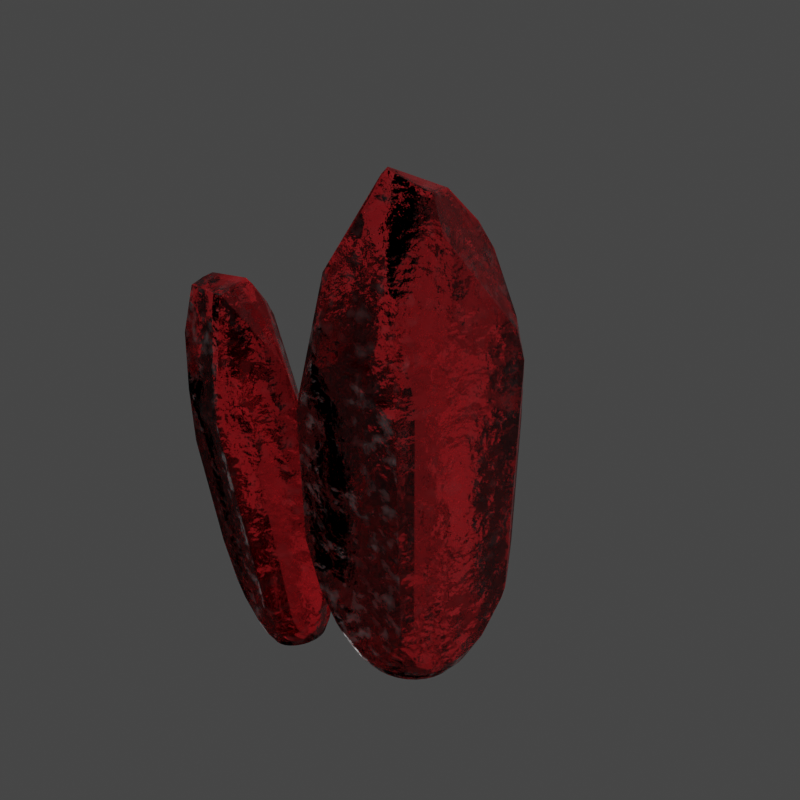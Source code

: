 # Source: Red_Crystal.blend  (saved by Blender 3.2.14; exported with 4.5.12 LTS)
import bpy
from mathutils import Matrix  # noqa: F401  (used for matrix-valued properties, if any)

bpy.ops.wm.read_factory_settings(use_empty=True)
scene = bpy.context.scene
scene.name = 'Scene'

# ---- collections
col_collection = bpy.data.collections.new('Collection'); scene.collection.children.link(col_collection)

# ---- materials (node trees are filled in below, after node groups)
mat_material = bpy.data.materials.new('Material')
mat_material.alpha_threshold = 0.0
mat_material.line_color = (0.0, 0.0, 0.0, 1.0)

# ---- material node trees
mat_material.use_nodes = True; mat_material.node_tree.nodes.clear()
_N = mat_material.node_tree.nodes; _L = mat_material.node_tree.links
n0 = _N.new('ShaderNodeBump'); n0.name = 'Bump'; n0.location = (-637, -370)
n0.inputs[0].default_value = 0.2
n0.inputs[1].default_value = 1.0
n0.inputs[2].default_value = 1.0
n1 = _N.new('ShaderNodeTexNoise'); n1.name = 'Noise Texture'; n1.location = (-912, -355)
n1.inputs[2].default_value = 1.7
n1.inputs[3].default_value = 15.0
n2 = _N.new('ShaderNodeTexCoord'); n2.name = 'Texture Coordinate'; n2.location = (-1159, -587)
n3 = _N.new('ShaderNodeTexNoise'); n3.name = 'Noise Texture.001'; n3.location = (-904, -599)
n3.inputs[2].default_value = 7.0
n3.inputs[3].default_value = 15.0
n4 = _N.new('ShaderNodeBump'); n4.name = 'Bump.001'; n4.location = (-377, -353)
n4.inputs[0].default_value = 0.06
n4.inputs[1].default_value = 1.0
n4.inputs[2].default_value = 1.0
n5 = _N.new('ShaderNodeValToRGB'); n5.name = 'ColorRamp'; n5.location = (-651, -596)
while len(n5.color_ramp.elements) > 1: n5.color_ramp.elements.remove(n5.color_ramp.elements[-1])
n5.color_ramp.elements[0].position = 0.3727; n5.color_ramp.elements[0].color = (0.0, 0.0, 0.0, 1.0)
_e = n5.color_ramp.elements.new(0.469); _e.color = (1.0, 1.0, 1.0, 1.0)
n6 = _N.new('ShaderNodeValToRGB'); n6.name = 'ColorRamp.001'; n6.location = (-367, -55)
while len(n6.color_ramp.elements) > 1: n6.color_ramp.elements.remove(n6.color_ramp.elements[-1])
n6.color_ramp.elements[0].position = 0.3652; n6.color_ramp.elements[0].color = (0.002933, 0.002933, 0.002933, 1.0)
_e = n6.color_ramp.elements.new(1.0); _e.color = (1.0, 1.0, 1.0, 1.0)
n7 = _N.new('ShaderNodeOutputMaterial'); n7.name = 'Material Output'; n7.location = (588, 12)
n8 = _N.new('ShaderNodeBsdfPrincipled'); n8.name = 'Principled BSDF'; n8.location = (93, 300)
n8.distribution = 'GGX'
n8.subsurface_method = 'RANDOM_WALK_SKIN'
n8.inputs[0].default_value = (1.0, 0.03863, 0.05065, 1.0)
n8.inputs[3].default_value = 1.45
n8.inputs[18].default_value = 0.7682
n8.inputs[27].default_value = (0.0, 0.0, 0.0, 1.0)
n9 = _N.new('ShaderNodeTexVoronoi'); n9.name = 'Voronoi Texture'; n9.location = (-127, -300)
n9.inputs[2].default_value = 3.0
n9.inputs[8].default_value = 0.0
_L.new(n8.outputs[0], n7.inputs[0])
_L.new(n1.outputs[1], n0.inputs[3])
_L.new(n0.outputs[0], n4.inputs[4])
_L.new(n3.outputs[0], n5.inputs[0])
_L.new(n5.outputs[0], n4.inputs[3])
_L.new(n2.outputs[3], n3.inputs[0])
_L.new(n2.outputs[3], n1.inputs[0])
_L.new(n9.outputs[1], n8.inputs[5])
_L.new(n6.outputs[0], n8.inputs[2])
_L.new(n3.outputs[0], n6.inputs[0])
_L.new(n4.outputs[0], n9.inputs[0])
n7.is_active_output = True

# ---- world
world_world = bpy.data.worlds.new('World'); scene.world = world_world
world_world.use_nodes = True; world_world.node_tree.nodes.clear()
_N = world_world.node_tree.nodes; _L = world_world.node_tree.links
n0 = _N.new('ShaderNodeOutputWorld'); n0.name = 'World Output'; n0.location = (300, 300)
n1 = _N.new('ShaderNodeBackground'); n1.name = 'Background'; n1.location = (10, 300)
n1.inputs[0].default_value = (0.05088, 0.05088, 0.05088, 1.0)
_L.new(n1.outputs[0], n0.inputs[0])
n0.is_active_output = True
world_world.color = (0.05088, 0.05088, 0.05088)
world_world.use_sun_shadow = False
world_world.sun_shadow_jitter_overblur = 0.0

# ---- meshes
me_sphere_001 = bpy.data.meshes.new('Sphere.001')
me_sphere_001.from_pydata([(0.01614, 0.01041, -0.4757), (0.01614, 0.1838, -0.6058), (0.1407, 0.1838, -0.5945), (0.1132, 0.01049, -0.467), (0.2606, 0.1838, -0.5611), (0.2065, 0.01073, -0.4412), (0.2564, 0.5115, -0.7288), (0.3359, 0.5745, -0.7282), (0.3272, 0.5115, -0.709), (0.4678, 0.5115, -0.64), (0.371, 0.1838, -0.5068), (0.2927, 0.01112, -0.3991), (0.5909, 0.5115, -0.547), (0.4678, 0.1838, -0.4338), (0.3684, 0.01165, -0.3425), (0.7387, 1.332, -0.721), (0.7842, 2.694, -0.7082), (0.9427, 3.449, -0.457), (0.9505, 3.45, -0.4428), (0.9224, 1.03, -0.3689), (0.8385, 1.053, -0.5238), (0.7514, 1.271, -0.6946), (0.692, 0.9109, -0.64), (0.8109, 0.9109, -0.5068), (0.692, 0.5115, -0.4338), (0.5472, 0.1838, -0.3448), (0.4308, 0.0123, -0.2734), (0.6062, 0.1838, -0.2433), (0.4775, 0.01303, -0.1943), (0.8992, 0.9109, -0.3549), (0.7672, 0.5115, -0.3046), (0.8134, 0.5115, -0.1644), (0.6426, 0.1838, -0.1332), (0.5066, 0.01384, -0.1083), (0.6548, 0.1838, -0.01866), (0.5168, 0.01467, -0.01866), (0.6426, 0.1838, 0.09587), (0.5079, 0.01551, 0.07125), (0.6062, 0.1838, 0.206), (0.48, 0.01633, 0.1579), (0.5472, 0.1838, 0.3075), (0.4341, 0.01707, 0.238), (0.4678, 0.1838, 0.3965), (0.372, 0.01773, 0.3084), (0.5596, 0.5115, 0.5333), (0.5088, 0.7181, 0.6592), (0.4678, 0.5115, 0.6026), (0.371, 0.1838, 0.4695), (0.2959, 0.01827, 0.3663), (0.3272, 0.5115, 0.6717), (0.2606, 0.1838, 0.5237), (0.209, 0.01867, 0.4093), (0.1407, 0.1838, 0.5571), (0.1145, 0.01892, 0.4359), (0.01614, 0.1838, 0.5684), (0.01614, 0.01901, 0.4448), (-0.1085, 0.1838, 0.5571), (-0.08222, 0.01892, 0.4359), (-0.2283, 0.1838, 0.5237), (-0.1767, 0.01867, 0.4093), (-0.3387, 0.1838, 0.4695), (-0.2637, 0.01827, 0.3663), (-0.2949, 0.5115, 0.6717), (-0.4355, 0.5115, 0.6026), (-0.5587, 0.5115, 0.5097), (-0.4355, 0.1838, 0.3965), (-0.3397, 0.01773, 0.3084), (-0.6598, 0.5115, 0.3965), (-0.5149, 0.1838, 0.3075), (-0.4018, 0.01707, 0.238), (-0.5739, 0.1838, 0.206), (-0.4477, 0.01633, 0.1579), (-0.6103, 0.1838, 0.09587), (-0.4756, 0.01551, 0.07125), (-0.6225, 0.1838, -0.01866), (-0.4846, 0.01467, -0.01866), (-0.6103, 0.1838, -0.1332), (-0.4743, 0.01384, -0.1083), (-0.5739, 0.1838, -0.2433), (-0.4452, 0.01303, -0.1943), (-0.6908, 0.5115, -0.3805), (-0.6919, 0.6194, -0.4535), (-0.6598, 0.5115, -0.4338), (-0.5149, 0.1838, -0.3448), (-0.3986, 0.0123, -0.2734), (-0.5587, 0.5115, -0.547), (-0.4355, 0.1838, -0.4338), (-0.3362, 0.01165, -0.3425), (-0.6949, 0.9109, -0.6006), (-0.6972, 1.138, -0.6744), (-0.6598, 0.9109, -0.64), (-0.4355, 0.5115, -0.64), (-0.3387, 0.1838, -0.5068), (-0.2604, 0.01112, -0.3991), (-0.2283, 0.1838, -0.5611), (-0.1742, 0.01073, -0.4412), (-0.2949, 0.5115, -0.709), (-0.1085, 0.1838, -0.5945), (-0.08088, 0.01049, -0.467), (0.312, 4.955, -0.1272), (-0.1429, 5.102, 0.1066), (-0.1171, 5.1, 0.1426), (-0.08836, 5.096, 0.1704), (0.3441, 4.98, 0.1395), (0.3576, 4.973, 0.1154), (-0.1391, 5.078, 0.1628), (0.4191, 4.882, 0.1638), (-0.1404, 5.06, 0.1933), (-0.5191, 4.203, 0.5392), (-0.7166, 3.016, 0.7013), (-0.7148, 2.84, 0.7425), (-0.3817, 3.554, 0.7588), (-0.5476, 4.024, -0.6465), (-0.5763, 3.853, -0.6973), (-0.7166, 3.016, -0.7052), (-0.3178, 4.907, -0.03144), (0.8503, 3.84, -0.439), (0.8447, 3.853, -0.4402), (0.8526, 3.84, -0.435), (0.5456, 4.378, -0.4981), (0.4393, 4.385, -0.5747), (0.439, 4.629, -0.401), (-0.2303, 0.5115, 0.6897), (-0.3037, 0.5756, 0.6912), (0.575, 0.4692, 0.4951), (0.6301, 0.3713, 0.3584), (0.6801, 0.3343, 0.2341), (0.7294, 0.3503, 0.1117), (0.8191, 0.5115, -0.1115), (0.7818, 0.4227, -0.01866), (0.9071, 0.9109, -0.3309), (0.8425, 0.5944, -0.1698), (0.9181, 3.751, -0.3625), (-0.6898, 0.4197, -0.2875), (-0.6889, 0.3346, -0.1476), (-0.6887, 0.3081, -0.01866), (-0.6889, 0.3346, 0.1103), (-0.6908, 0.5115, 0.3432), (-0.6898, 0.4197, 0.2501), (-0.6598, 0.9109, 0.6026), (-0.6949, 0.9109, 0.5633), (-0.6919, 0.6194, 0.4162), (-0.5323, 0.9109, 0.6988), (-0.7005, 1.452, 0.7111), (-0.6972, 1.138, 0.6371), (-0.1369, 0.4579, 0.6885), (0.01614, 0.4281, 0.6878), (0.2626, 0.5115, 0.6897), (0.1692, 0.4579, 0.6885), (0.336, 0.5756, 0.6912), (0.4939, 0.7981, 0.6962), (-0.2241, 0.5115, -0.7288), (-0.1376, 0.4649, -0.7292), (-0.3036, 0.5745, -0.7282), (-0.5071, 3.979, -0.6961), (-0.699, 1.313, -0.7212), (-0.547, 0.9109, -0.725), (-0.4979, 0.8253, -0.7258), (0.5302, 0.8253, -0.7258), (0.5793, 0.9109, -0.725), (0.1699, 0.4649, -0.7292), (0.01614, 0.437, -0.7295), (0.4706, 3.187, 0.7504), (0.5399, 4.672, 0.2177), (0.3455, 4.197, -0.6939), (-0.4905, -0.01157, -1.328), (-0.4109, 0.1134, -1.398), (-0.3624, 0.1212, -1.317), (-0.4526, -0.005437, -1.265), (-0.3295, 0.1297, -1.23), (-0.4268, 0.001338, -1.197), (-0.2288, 0.369, -1.33), (-0.1937, 0.4212, -1.286), (-0.2093, 0.374, -1.278), (-0.189, 0.3852, -1.162), (-0.3135, 0.1385, -1.138), (-0.4142, 0.008496, -1.126), (-0.1909, 0.3964, -1.046), (-0.315, 0.1473, -1.047), (-0.4151, 0.01577, -1.055), (-0.01875, 1.016, -1.093), (-0.006319, 2.044, -1.159), (-0.08939, 2.632, -1.006), (-0.09461, 2.635, -0.9947), (-0.1523, 0.8137, -0.8032), (-0.09496, 0.8199, -0.9246), (-0.02928, 0.9715, -1.069), (-0.08912, 0.6991, -1.055), (-0.1176, 0.7118, -0.9235), (-0.2152, 0.4072, -0.9345), (-0.3341, 0.1557, -0.9594), (-0.4296, 0.02288, -0.9861), (-0.3699, 0.1636, -0.8785), (-0.4571, 0.02956, -0.9227), (-0.1712, 0.7235, -0.8024), (-0.2607, 0.4172, -0.8315), (-0.3259, 0.4259, -0.7412), (-0.421, 0.1704, -0.8076), (-0.4968, 0.03555, -0.867), (-0.4856, 0.176, -0.7493), (-0.547, 0.04063, -0.821), (-0.5611, 0.1802, -0.706), (-0.606, 0.04458, -0.7867), (-0.6446, 0.1828, -0.6794), (-0.6714, 0.04726, -0.7653), (-0.733, 0.1837, -0.6703), (-0.7408, 0.04855, -0.7578), (-0.8227, 0.1828, -0.6792), (-0.8115, 0.0484, -0.7645), (-0.8655, 0.4408, -0.5865), (-0.9651, 0.5988, -0.5767), (-0.9488, 0.4384, -0.6117), (-0.9105, 0.1802, -0.7058), (-0.8808, 0.04682, -0.7851), (-1.054, 0.4331, -0.6666), (-0.9928, 0.1761, -0.7489), (-0.9458, 0.04386, -0.819), (-1.067, 0.1705, -0.8071), (-1.004, 0.03962, -0.8648), (-1.129, 0.1636, -0.8779), (-1.053, 0.03429, -0.9207), (-1.178, 0.1558, -0.9587), (-1.092, 0.02806, -0.9845), (-1.21, 0.1473, -1.046), (-1.118, 0.02119, -1.054), (-1.226, 0.1385, -1.138), (-1.13, 0.01393, -1.126), (-1.331, 0.3965, -1.045), (-1.351, 0.3853, -1.161), (-1.349, 0.3741, -1.278), (-1.225, 0.1297, -1.229), (-1.128, 0.006582, -1.198), (-1.325, 0.3633, -1.389), (-1.206, 0.1212, -1.317), (-1.113, -0.000575, -1.267), (-1.17, 0.1134, -1.398), (-1.084, -0.007262, -1.33), (-1.119, 0.1066, -1.469), (-1.044, -0.01322, -1.385), (-1.054, 0.101, -1.527), (-0.9929, -0.01823, -1.431), (-0.9788, 0.09678, -1.57), (-0.9335, -0.02209, -1.464), (-0.8953, 0.0942, -1.597), (-0.8679, -0.02467, -1.484), (-0.8634, 0.3282, -1.753), (-0.8192, 0.4063, -1.793), (-0.817, 0.3278, -1.757), (-0.8069, 0.09333, -1.606), (-0.7988, -0.02586, -1.491), (-0.7028, 0.3289, -1.746), (-0.7172, 0.09419, -1.597), (-0.7288, -0.02564, -1.484), (-0.7306, 0.6193, -1.882), (-0.6866, 0.7871, -1.932), (-0.6909, 0.6197, -1.878), (-0.5911, 0.3321, -1.712), (-0.6294, 0.09676, -1.57), (-0.6604, -0.02401, -1.462), (-0.5471, 0.1009, -1.527), (-0.5964, -0.02104, -1.429), (-0.4863, 0.3375, -1.657), (-0.4733, 0.1065, -1.469), (-0.539, -0.01684, -1.383), (-0.5719, 3.744, -1.353), (-0.9173, 3.482, -1.503), (-0.9279, 3.483, -1.471), (-0.9321, 3.483, -1.441), (-0.7206, 3.776, -1.217), (-0.6999, 3.77, -1.219), (-0.95, 3.466, -1.474), (-0.7021, 3.707, -1.153), (-0.9693, 3.454, -1.459), (-1.349, 3.157, -1.509), (-1.536, 2.259, -1.471), (-1.561, 2.128, -1.439), (-1.422, 2.686, -1.281), (-0.637, 2.97, -2.039), (-0.6187, 2.837, -2.066), (-0.6764, 2.187, -2.214), (-0.9108, 3.318, -1.656), (-0.1415, 2.922, -1.082), (-0.1433, 2.931, -1.087), (-0.1429, 2.923, -1.079), (-0.2411, 3.307, -1.333), (-0.2415, 3.303, -1.432), (-0.3479, 3.494, -1.373), (-1.313, 0.4011, -0.998), (-1.346, 0.4451, -1.047), (-0.8353, 0.4082, -0.591), (-0.7272, 0.332, -0.6109), (-0.6289, 0.3017, -0.6328), (-0.5322, 0.3114, -0.6583), (-0.3557, 0.4285, -0.7143), (-0.4291, 0.3634, -0.6894), (-0.1823, 0.725, -0.787), (-0.3097, 0.4897, -0.7319), (-0.1581, 2.863, -1.001), (-0.9199, 0.2632, -1.704), (-1.005, 0.2051, -1.635), (-1.084, 0.1907, -1.576), (-1.163, 0.2162, -1.521), (-1.306, 0.3592, -1.432), (-1.249, 0.2862, -1.466), (-1.451, 0.6728, -1.327), (-1.442, 0.6691, -1.366), (-1.351, 0.4435, -1.408), (-1.453, 0.6844, -1.207), (-1.535, 1.083, -1.343), (-1.489, 0.8433, -1.351), (-1.271, 0.3661, -0.9378), (-1.202, 0.3527, -0.8428), (-1.093, 0.4301, -0.698), (-1.134, 0.3841, -0.7515), (-1.062, 0.4827, -0.6573), (-0.9944, 0.6597, -0.5752), (-0.4427, 0.3408, -1.623), (-0.4039, 0.3107, -1.567), (-0.4784, 0.3836, -1.675), (-0.5886, 2.936, -2.033), (-0.6587, 0.922, -1.91), (-0.5887, 0.6227, -1.847), (-0.5664, 0.5611, -1.811), (-0.1087, 0.6215, -1.185), (-0.0873, 0.6888, -1.161), (-0.267, 0.3288, -1.38), (-0.3353, 0.2987, -1.471), (-1.038, 2.459, -0.739), (-0.6813, 3.558, -1.041), (-0.2104, 3.151, -1.529), (-0.9718, 0.04224, 0.2632), (-0.978, 0.1892, 0.1951), (-0.9114, 0.2079, 0.2222), (-0.9199, 0.05688, 0.2843), (-0.8509, 0.2248, 0.2609), (-0.8728, 0.07025, 0.3144), (-0.8772, 0.4983, 0.1751), (-0.8434, 0.5617, 0.1905), (-0.8414, 0.5083, 0.198), (-0.7751, 0.5266, 0.2602), (-0.7988, 0.2393, 0.3098), (-0.8321, 0.08185, 0.3524), (-0.7221, 0.5412, 0.3329), (-0.7571, 0.2507, 0.3669), (-0.7995, 0.09124, 0.3968), (-0.7397, 1.239, 0.2824), (-0.9259, 2.35, 0.3344), (-0.9941, 2.974, 0.5224), (-0.9923, 2.976, 0.5317), (-0.6477, 1.004, 0.5023), (-0.673, 1.018, 0.4021), (-0.7275, 1.19, 0.2977), (-0.7133, 0.8854, 0.3086), (-0.669, 0.8973, 0.4031), (-0.6844, 0.5513, 0.4133), (-0.7275, 0.2586, 0.43), (-0.7762, 0.09805, 0.446), (-0.711, 0.2628, 0.4968), (-0.7631, 0.102, 0.4981), (-0.6443, 0.9036, 0.503), (-0.6634, 0.5566, 0.4983), (-0.66, 0.557, 0.5846), (-0.7084, 0.2631, 0.5646), (-0.7608, 0.103, 0.5512), (-0.7196, 0.2594, 0.6309), (-0.7694, 0.1009, 0.6033), (-0.7443, 0.252, 0.6931), (-0.7885, 0.09584, 0.6522), (-0.7815, 0.241, 0.7488), (-0.8176, 0.08797, 0.6962), (-0.8298, 0.2269, 0.7958), (-0.8554, 0.07759, 0.7335), (-0.8874, 0.2103, 0.8325), (-0.9007, 0.0651, 0.7626), (-0.9088, 0.4838, 0.9335), (-0.9881, 0.6375, 1.001), (-0.9701, 0.4663, 0.957), (-0.952, 0.1918, 0.8573), (-0.9515, 0.05098, 0.7823), (-1.058, 0.4412, 0.9723), (-1.021, 0.1721, 0.8693), (-1.006, 0.03578, 0.792), (-1.092, 0.152, 0.868), (-1.062, 0.02008, 0.7911), (-1.162, 0.1322, 0.8535), (-1.118, 0.004509, 0.7797), (-1.229, 0.1135, 0.8264), (-1.17, -0.01033, 0.7583), (-1.289, 0.09657, 0.7877), (-1.218, -0.02385, 0.7276), (-1.341, 0.08214, 0.7388), (-1.259, -0.03552, 0.6889), (-1.466, 0.3267, 0.8063), (-1.383, 0.07073, 0.6817), (-1.291, -0.0449, 0.6438), (-1.314, -0.05162, 0.5939), (-1.327, -0.05543, 0.5413), (-1.432, 0.05831, 0.4839), (-1.328, -0.05619, 0.488), (-1.421, 0.06198, 0.4177), (-1.319, -0.05389, 0.4361), (-1.396, 0.06944, 0.3555), (-1.299, -0.04862, 0.3875), (-1.359, 0.0804, 0.2998), (-1.27, -0.0406, 0.3441), (-1.452, 0.335, 0.2123), (-1.457, 0.4259, 0.1741), (-1.426, 0.3423, 0.1876), (-1.31, 0.09446, 0.2527), (-1.231, -0.03015, 0.3075), (-1.253, 0.1111, 0.2161), (-1.186, -0.01767, 0.2792), (-1.188, 0.1296, 0.1913), (-1.136, -0.003646, 0.26), (-1.082, 0.0114, 0.2509), (-1.026, 0.02689, 0.2519), (-2.069, 3.312, 0.8576), (-2.02, 2.311, 0.8831), (-1.999, 2.166, 0.9017), (-1.928, 2.796, 0.9859), (-1.871, 3.22, 0.183), (-1.852, 3.079, 0.1451), (-1.8, 2.379, 0.09436), (-1.108, 3.277, 0.5277), (-1.113, 3.286, 0.5265), (-1.107, 3.277, 0.5303), (-1.348, 3.669, 0.4584), (-1.396, 3.662, 0.3979), (-1.461, 3.852, 0.5019), (-0.8878, 0.4537, 0.9135), (-0.8211, 0.3895, 0.8434), (-0.7685, 0.3732, 0.781), (-0.7247, 0.3997, 0.721), (-0.6652, 0.5553, 0.6152), (-0.6866, 0.4729, 0.6586), (-0.6438, 0.9036, 0.5178), (-0.6559, 0.6289, 0.5887), (-1.069, 3.211, 0.5795), (-1.452, 0.2561, 0.2622), (-1.46, 0.1804, 0.3384), (-1.476, 0.1527, 0.41), (-1.595, 0.6311, 0.8549), (-1.773, 1.044, 0.8485), (-1.218, 0.3247, 0.9271), (-1.096, 0.4303, 0.9716), (-1.139, 0.3724, 0.9539), (-1.066, 0.4936, 0.9864), (-1.014, 0.6983, 1.022), (-1.834, 3.192, 0.1607), (-0.7756, 0.7951, 0.2311), (-0.7619, 0.8721, 0.2421), (-1.403, 2.63, 1.113), (-1.4, 3.501, 0.3103), (-1.964, 3.857, 0.5425), (-1.49, 3.843, 0.8546), (-1.506, 3.837, 0.8738), (-1.993, 3.832, 0.637), (-1.504, 3.913, 0.5395), (-1.986, 3.798, 0.7899), (-1.272, 0.2289, 0.8681), (-1.237, 0.3248, 0.9221), (-1.355, 0.2455, 0.8361), (-1.435, 0.3351, 0.8349), (-1.479, 0.477, 0.871), (-1.132, 0.1455, 0.1816), (-0.9171, 0.4476, 0.1593), (-1.474, 0.5954, 0.1218), (-1.332, 0.3108, 0.1567), (-1.038, 0.1723, 0.1827), (-1.047, 0.1644, 0.1831), (-0.9837, 0.2511, 0.1768), (-1.368, 0.3593, 0.1503), (-1.118, 0.1432, 0.1824), (-1.575, 1.246, 0.05115), (-0.9174, 0.4459, 0.1595), (-1.205, 0.1804, 0.1751), (-1.404, 0.05208, 0.6162), (-1.439, 0.07009, 0.4838), (-1.405, 0.06473, 0.6341), (-1.412, 0.03885, 0.55), (-1.431, 0.05836, 0.4964), (-1.734, 0.8845, 0.8171), (-1.616, 0.6255, 0.827), (-1.491, 0.3199, 0.7723), (-1.436, 0.1648, 0.7019), (-1.488, 0.1599, 0.4446)], [], [(0, 1, 2, 3), (3, 2, 4, 5), (6, 7, 8), (4, 8, 9, 10), (5, 4, 10, 11), (10, 9, 12, 13), (11, 10, 13, 14), (15, 16, 17, 18, 19, 20, 21), (12, 22, 23, 24), (13, 12, 24, 25), (14, 13, 25, 26), (26, 25, 27, 28), (24, 23, 29, 30), (25, 24, 30, 27), (27, 30, 31, 32), (28, 27, 32, 33), (33, 32, 34, 35), (35, 34, 36, 37), (37, 36, 38, 39), (39, 38, 40, 41), (41, 40, 42, 43), (44, 45, 46), (43, 42, 47, 48), (47, 46, 49, 50), (48, 47, 50, 51), (51, 50, 52, 53), (53, 52, 54, 55), (55, 54, 56, 57), (57, 56, 58, 59), (59, 58, 60, 61), (58, 62, 63, 60), (60, 63, 64, 65), (61, 60, 65, 66), (65, 64, 67, 68), (66, 65, 68, 69), (69, 68, 70, 71), (71, 70, 72, 73), (73, 72, 74, 75), (75, 74, 76, 77), (77, 76, 78, 79), (80, 81, 82), (79, 78, 83, 84), (83, 82, 85, 86), (84, 83, 86, 87), (88, 89, 90), (86, 85, 91, 92), (87, 86, 92, 93), (93, 92, 94, 95), (92, 91, 96, 94), (95, 94, 97, 98), (98, 97, 1, 0), (99, 100, 101, 102, 103, 104), (105, 101, 100), (106, 104, 103), (102, 101, 105, 107), (108, 109, 110, 111), (112, 113, 114, 109, 108, 115), (116, 117, 118), (119, 120, 121), (122, 123, 62), (42, 124, 44, 46, 47), (40, 125, 124, 42), (38, 126, 125, 40), (36, 127, 126, 38), (32, 31, 128, 129, 34), (34, 129, 127, 36), (30, 29, 130, 131, 31), (31, 131, 128), (17, 116, 118, 132, 18), (29, 19, 130), (82, 81, 88, 90, 85), (78, 133, 80, 82, 83), (76, 134, 133, 78), (74, 135, 134, 76), (72, 136, 135, 74), (68, 67, 137, 138, 70), (70, 138, 136, 72), (64, 139, 140, 141, 67), (67, 141, 137), (142, 143, 144, 139), (139, 144, 140), (63, 142, 139, 64), (62, 123, 142, 63), (56, 145, 122, 62, 58), (54, 146, 145, 56), (50, 49, 147, 148, 52), (52, 148, 146, 54), (49, 149, 147), (46, 45, 150, 149, 49), (94, 96, 151, 152, 97), (96, 153, 151), (113, 112, 154), (90, 89, 155, 156), (85, 90, 156, 157, 91), (91, 157, 153, 96), (9, 158, 159, 22, 12), (8, 7, 158, 9), (2, 160, 6, 8, 4), (1, 161, 160, 2), (97, 152, 161, 1), (122, 145, 146, 148, 147, 149, 150, 162, 111, 110, 143, 142, 123), (109, 114, 155, 89, 88, 81, 80, 133, 134, 135, 136, 138, 137, 141, 140, 144, 143, 110), (115, 108, 107, 105, 100), (121, 99, 104, 106, 163, 132, 118, 117, 119), (119, 117, 116, 17, 16, 164, 120), (127, 129, 128, 131, 130, 19, 18, 132, 163, 162, 150, 45, 44, 124, 125, 126), (23, 20, 19, 29), (159, 15, 21, 22), (22, 21, 20, 23), (55, 57, 59, 61, 66, 69, 71, 73, 75, 77, 79, 84, 87, 93, 95, 98, 0, 3, 5, 11, 14, 26, 28, 33, 35, 37, 39, 41, 43, 48, 51, 53), (111, 162, 163, 106, 103, 102, 107, 108), (164, 16, 15, 159, 158, 7, 6, 160, 161, 152, 151, 153, 157, 156, 155, 114, 113, 154), (164, 154, 112, 115, 100, 99, 121, 120), (165, 166, 167, 168), (168, 167, 169, 170), (171, 172, 173), (169, 173, 174, 175), (170, 169, 175, 176), (175, 174, 177, 178), (176, 175, 178, 179), (180, 181, 182, 183, 184, 185, 186), (177, 187, 188, 189), (178, 177, 189, 190), (179, 178, 190, 191), (191, 190, 192, 193), (189, 188, 194, 195), (190, 189, 195, 192), (192, 195, 196, 197), (193, 192, 197, 198), (198, 197, 199, 200), (200, 199, 201, 202), (202, 201, 203, 204), (204, 203, 205, 206), (206, 205, 207, 208), (209, 210, 211), (208, 207, 212, 213), (212, 211, 214, 215), (213, 212, 215, 216), (216, 215, 217, 218), (218, 217, 219, 220), (220, 219, 221, 222), (222, 221, 223, 224), (224, 223, 225, 226), (223, 227, 228, 225), (225, 228, 229, 230), (226, 225, 230, 231), (230, 229, 232, 233), (231, 230, 233, 234), (234, 233, 235, 236), (236, 235, 237, 238), (238, 237, 239, 240), (240, 239, 241, 242), (242, 241, 243, 244), (245, 246, 247), (244, 243, 248, 249), (248, 247, 250, 251), (249, 248, 251, 252), (253, 254, 255), (251, 250, 256, 257), (252, 251, 257, 258), (258, 257, 259, 260), (257, 256, 261, 259), (260, 259, 262, 263), (263, 262, 166, 165), (264, 265, 266, 267, 268, 269), (270, 266, 265), (271, 269, 268), (267, 266, 270, 272), (273, 274, 275, 276), (277, 278, 279, 274, 273, 280), (281, 282, 283), (284, 285, 286), (287, 288, 227), (207, 289, 209, 211, 212), (205, 290, 289, 207), (203, 291, 290, 205), (201, 292, 291, 203), (197, 196, 293, 294, 199), (199, 294, 292, 201), (195, 194, 295, 296, 196), (196, 296, 293), (182, 281, 283, 297, 183), (194, 184, 295), (247, 246, 253, 255, 250), (243, 298, 245, 247, 248), (241, 299, 298, 243), (239, 300, 299, 241), (237, 301, 300, 239), (233, 232, 302, 303, 235), (235, 303, 301, 237), (229, 304, 305, 306, 232), (232, 306, 302), (307, 308, 309, 304), (304, 309, 305), (228, 307, 304, 229), (227, 288, 307, 228), (221, 310, 287, 227, 223), (219, 311, 310, 221), (215, 214, 312, 313, 217), (217, 313, 311, 219), (214, 314, 312), (211, 210, 315, 314, 214), (259, 261, 316, 317, 262), (261, 318, 316), (278, 277, 319), (255, 254, 320, 321), (250, 255, 321, 322, 256), (256, 322, 318, 261), (174, 323, 324, 187, 177), (173, 172, 323, 174), (167, 325, 171, 173, 169), (166, 326, 325, 167), (262, 317, 326, 166), (287, 310, 311, 313, 312, 314, 315, 327, 276, 275, 308, 307, 288), (274, 279, 320, 254, 253, 246, 245, 298, 299, 300, 301, 303, 302, 306, 305, 309, 308, 275), (280, 273, 272, 270, 265), (286, 264, 269, 271, 328, 297, 283, 282, 284), (284, 282, 281, 182, 181, 329, 285), (292, 294, 293, 296, 295, 184, 183, 297, 328, 327, 315, 210, 209, 289, 290, 291), (188, 185, 184, 194), (324, 180, 186, 187), (187, 186, 185, 188), (220, 222, 224, 226, 231, 234, 236, 238, 240, 242, 244, 249, 252, 258, 260, 263, 165, 168, 170, 176, 179, 191, 193, 198, 200, 202, 204, 206, 208, 213, 216, 218), (276, 327, 328, 271, 268, 267, 272, 273), (329, 181, 180, 324, 323, 172, 171, 325, 326, 317, 316, 318, 322, 321, 320, 279, 278, 319), (329, 319, 277, 280, 265, 264, 286, 285), (330, 331, 332, 333), (333, 332, 334, 335), (336, 337, 338), (334, 338, 339, 340), (335, 334, 340, 341), (340, 339, 342, 343), (341, 340, 343, 344), (345, 346, 347, 348, 349, 350, 351), (342, 352, 353, 354), (343, 342, 354, 355), (344, 343, 355, 356), (356, 355, 357, 358), (354, 353, 359, 360), (355, 354, 360, 357), (357, 360, 361, 362), (358, 357, 362, 363), (363, 362, 364, 365), (365, 364, 366, 367), (367, 366, 368, 369), (369, 368, 370, 371), (371, 370, 372, 373), (374, 375, 376), (373, 372, 377, 378), (377, 376, 379, 380), (378, 377, 380, 381), (381, 380, 382, 383), (383, 382, 384, 385), (385, 384, 386, 387), (387, 386, 388, 389), (389, 388, 390, 391), (391, 390, 393, 394), (398, 397, 399, 400), (400, 399, 401, 402), (402, 401, 403, 404), (405, 406, 407), (404, 403, 408, 409), (464, 475, 467, 471, 466, 473, 465, 474, 470, 468, 469, 472), (409, 408, 410, 411), (411, 410, 412, 413), (455, 454, 457, 453, 456, 458), (416, 417, 418, 419), (423, 424, 425), (426, 427, 428), (372, 429, 374, 376, 377), (370, 430, 429, 372), (368, 431, 430, 370), (366, 432, 431, 368), (362, 361, 433, 434, 364), (364, 434, 432, 366), (360, 359, 435, 436, 361), (361, 436, 433), (347, 423, 425, 437, 348), (359, 349, 435), (403, 438, 405, 407, 408), (401, 439, 438, 403), (399, 440, 439, 401), (480, 477, 397), (462, 463, 441, 392), (380, 379, 444, 445, 382), (382, 445, 443, 384), (379, 446, 444), (376, 375, 447, 446, 379), (421, 420, 448), (339, 449, 450, 352, 342), (338, 337, 449, 339), (468, 470, 331), (463, 460, 443, 445, 444, 446, 447, 451, 419, 418, 442, 441), (456, 416, 458), (426, 424, 423, 347, 346, 452, 427), (353, 350, 349, 359), (450, 345, 351, 352), (352, 351, 350, 353), (385, 387, 389, 391, 394, 395, 396, 398, 400, 402, 404, 409, 411, 413, 414, 415, 330, 333, 335, 341, 344, 356, 358, 363, 365, 367, 369, 371, 373, 378, 381, 383), (419, 451, 455, 458, 416), (428, 457, 454, 437, 425, 424, 426), (432, 434, 433, 436, 435, 349, 348, 437, 454, 455, 451, 447, 375, 374, 429, 430, 431), (420, 421, 422, 417, 416, 456, 453), (452, 448, 420, 453, 457, 428, 427), (463, 462, 461, 459, 460), (388, 461, 462, 392, 390), (386, 459, 461, 388), (384, 443, 460, 459, 386), (331, 470, 474, 332), (414, 472, 469, 415), (415, 469, 468, 331, 330), (408, 407, 471, 467, 410), (410, 467, 475, 412), (407, 406, 466, 471), (332, 474, 465, 336, 338, 334), (452, 346, 345, 450, 449, 337, 336, 465, 473, 422, 421, 448), (413, 412, 464, 472, 414), (412, 475, 464), (390, 392, 483, 484, 393), (392, 441, 482, 483), (441, 442, 481, 482), (417, 422, 473, 466, 406, 405, 438, 439, 440, 485, 481, 442, 418), (396, 479, 480, 397, 398), (393, 484, 478), (397, 477, 485, 440, 399), (483, 482, 481, 485, 477, 480, 479, 476, 478, 484), (394, 393, 478, 476, 395), (395, 476, 479, 396)])
me_sphere_001.polygons.foreach_set('use_smooth', [True] * 328)
_uv = me_sphere_001.uv_layers.new(name='UVMap')
_uv.uv.foreach_set('vector', [0.2318, 0.4243, 0.2305, 0.4034, 0.2422, 0.4032, 0.2414, 0.4241, 0.2414, 0.4241, 0.2422, 0.4032, 0.2538, 0.4037, 0.2511, 0.4247, 0.2504, 0.37, 0.2575, 0.364, 0.2571, 0.3701, 0.2538, 0.4037, 0.2571, 0.3701, 0.2715, 0.3712, 0.2654, 0.4051, 0.2511, 0.4247, 0.2538, 0.4037, 0.2654, 0.4051, 0.2606, 0.426, 0.2654, 0.4051, 0.2715, 0.3712, 0.2859, 0.3733, 0.2768, 0.4075, 0.2606, 0.426, 0.2654, 0.4051, 0.2768, 0.4075, 0.2699, 0.428, 0.003514, 0.3607, 0.0, 0.2315, 0.02544, 0.1592, 0.02697, 0.159, 0.04276, 0.3862, 0.02622, 0.3855, 0.006724, 0.3663, 0.2859, 0.3733, 0.2928, 0.3336, 0.3097, 0.3361, 0.3003, 0.3764, 0.2768, 0.4075, 0.2859, 0.3733, 0.3003, 0.3764, 0.2881, 0.4109, 0.2699, 0.428, 0.2768, 0.4075, 0.2881, 0.4109, 0.2788, 0.431, 0.6387, 0.2355, 0.6244, 0.2185, 0.6338, 0.211, 0.6452, 0.2293, 0.0347, 0.4397, 0.02769, 0.3996, 0.0442, 0.3975, 0.04889, 0.4373, 0.2881, 0.4109, 0.3003, 0.3764, 0.3142, 0.3815, 0.299, 0.4149, 0.05671, 0.4724, 0.04889, 0.4373, 0.06294, 0.4351, 0.06777, 0.4702, 0.6452, 0.2293, 0.6338, 0.211, 0.6442, 0.2053, 0.6523, 0.2248, 0.6523, 0.2248, 0.6442, 0.2053, 0.6553, 0.2017, 0.66, 0.2218, 0.66, 0.2218, 0.6553, 0.2017, 0.6669, 0.2, 0.6682, 0.2206, 0.6682, 0.2206, 0.6669, 0.2, 0.6788, 0.2006, 0.6765, 0.2212, 0.6765, 0.2212, 0.6788, 0.2006, 0.6905, 0.2035, 0.6847, 0.2235, 0.6847, 0.2235, 0.6905, 0.2035, 0.7017, 0.2086, 0.6926, 0.2274, 0.4434, 0.05119, 0.4371, 0.07477, 0.4325, 0.05397, 0.6926, 0.2274, 0.7017, 0.2086, 0.7121, 0.2154, 0.7002, 0.2329, 0.4228, 0.01953, 0.4325, 0.05397, 0.4179, 0.05648, 0.4111, 0.02242, 0.4152, 0.0, 0.4228, 0.01953, 0.4111, 0.02242, 0.4059, 0.002667, 0.4059, 0.002667, 0.4111, 0.02242, 0.3993, 0.02432, 0.3962, 0.004467, 0.3962, 0.004467, 0.3993, 0.02432, 0.3875, 0.02532, 0.3865, 0.005456, 0.3865, 0.005456, 0.3875, 0.02532, 0.3758, 0.02551, 0.3767, 0.005532, 0.3767, 0.005532, 0.3758, 0.02551, 0.364, 0.02484, 0.3669, 0.004813, 0.3669, 0.004813, 0.364, 0.02484, 0.3523, 0.02326, 0.3573, 0.003269, 0.364, 0.02484, 0.3604, 0.05881, 0.3459, 0.05752, 0.3523, 0.02326, 0.3523, 0.02326, 0.3459, 0.05752, 0.3315, 0.05521, 0.3407, 0.02066, 0.3573, 0.003269, 0.3523, 0.02326, 0.3407, 0.02066, 0.3481, 0.0008303, 0.3407, 0.02066, 0.3315, 0.05521, 0.3172, 0.05187, 0.3294, 0.01759, 0.1857, 0.7304, 0.1772, 0.7109, 0.1883, 0.7062, 0.1944, 0.7268, 0.1944, 0.7268, 0.1883, 0.7062, 0.1995, 0.7035, 0.2034, 0.7243, 0.2034, 0.7243, 0.1995, 0.7035, 0.2105, 0.7019, 0.2125, 0.723, 0.2125, 0.723, 0.2105, 0.7019, 0.2213, 0.7013, 0.2216, 0.7226, 0.2216, 0.7226, 0.2213, 0.7013, 0.232, 0.7017, 0.2307, 0.7229, 0.2307, 0.7229, 0.232, 0.7017, 0.2428, 0.703, 0.2398, 0.7241, 0.2544, 0.6699, 0.2616, 0.6598, 0.2601, 0.6707, 0.2398, 0.7241, 0.2428, 0.703, 0.2538, 0.7053, 0.2488, 0.7262, 0.2538, 0.7053, 0.2601, 0.6707, 0.2747, 0.6737, 0.2649, 0.7088, 0.2488, 0.7262, 0.2538, 0.7053, 0.2649, 0.7088, 0.2575, 0.7294, 0.2762, 0.6324, 0.2839, 0.6108, 0.2812, 0.6331, 0.1838, 0.4125, 0.1713, 0.3783, 0.1859, 0.3749, 0.1953, 0.4093, 0.2575, 0.7294, 0.2649, 0.7088, 0.2758, 0.7142, 0.266, 0.7336, 0.2033, 0.4297, 0.1953, 0.4093, 0.207, 0.4064, 0.2126, 0.4271, 0.1953, 0.4093, 0.1859, 0.3749, 0.2004, 0.3726, 0.207, 0.4064, 0.2126, 0.4271, 0.207, 0.4064, 0.2188, 0.4045, 0.2221, 0.4253, 0.2221, 0.4253, 0.2188, 0.4045, 0.2305, 0.4034, 0.2318, 0.4243, 0.05731, 0.4825, 0.02495, 0.5184, 0.02157, 0.5166, 0.01838, 0.5139, 0.03301, 0.4732, 0.03565, 0.4724, 0.0195, 0.5196, 0.02157, 0.5166, 0.02495, 0.5184, 0.07896, 0.0117, 0.07374, 0.001414, 0.07607, 0.0, 0.01838, 0.5139, 0.02157, 0.5166, 0.0195, 0.5196, 0.01607, 0.521, 0.3431, 0.4105, 0.3234, 0.2984, 0.324, 0.281, 0.3579, 0.347, 0.1139, 0.6001, 0.1243, 0.6146, 0.1473, 0.6932, 0.01662, 0.7302, 0.0, 0.6142, 0.03885, 0.5394, 0.02498, 0.1219, 0.02475, 0.1206, 0.02542, 0.122, 0.01646, 0.06288, 0.005168, 0.05731, 0.02489, 0.03641, 0.3666, 0.05897, 0.36, 0.06509, 0.3604, 0.05881, 0.4343, 0.0162, 0.4456, 0.0458, 0.4434, 0.05119, 0.4325, 0.05397, 0.4228, 0.01953, 0.6905, 0.2035, 0.6977, 0.183, 0.7154, 0.1785, 0.7017, 0.2086, 0.1017, 0.4684, 0.1022, 0.4521, 0.1151, 0.4489, 0.1132, 0.4695, 0.09034, 0.4683, 0.08984, 0.4502, 0.1022, 0.4521, 0.1017, 0.4684, 0.06777, 0.4702, 0.06294, 0.4351, 0.06792, 0.4347, 0.07699, 0.4432, 0.07898, 0.4689, 0.07898, 0.4689, 0.07699, 0.4432, 0.08984, 0.4502, 0.09034, 0.4683, 0.04889, 0.4373, 0.0442, 0.3975, 0.04655, 0.3972, 0.0621, 0.4268, 0.06294, 0.4351, 0.06294, 0.4351, 0.0621, 0.4268, 0.06792, 0.4347, 0.02544, 0.1592, 0.02498, 0.1219, 0.02542, 0.122, 0.03342, 0.1312, 0.02697, 0.159, 0.0442, 0.3975, 0.04276, 0.3862, 0.04655, 0.3972, 0.2601, 0.6707, 0.2616, 0.6598, 0.2762, 0.6324, 0.2812, 0.6331, 0.2747, 0.6737, 0.2428, 0.703, 0.2456, 0.6783, 0.2544, 0.6699, 0.2601, 0.6707, 0.2538, 0.7053, 0.232, 0.7017, 0.2328, 0.6861, 0.2456, 0.6783, 0.2428, 0.703, 0.2213, 0.7013, 0.2212, 0.6885, 0.2328, 0.6861, 0.232, 0.7017, 0.2105, 0.7019, 0.2094, 0.6861, 0.2212, 0.6885, 0.2213, 0.7013, 0.1883, 0.7062, 0.1812, 0.6705, 0.1872, 0.6697, 0.1962, 0.6783, 0.1995, 0.7035, 0.1995, 0.7035, 0.1962, 0.6783, 0.2094, 0.6861, 0.2105, 0.7019, 0.3315, 0.05521, 0.3239, 0.09483, 0.3189, 0.09401, 0.3142, 0.06266, 0.3172, 0.05187, 0.1812, 0.6705, 0.1799, 0.6594, 0.1872, 0.6697, 0.3389, 0.09643, 0.3225, 0.1483, 0.3209, 0.1171, 0.3239, 0.09483, 0.3239, 0.09483, 0.3209, 0.1171, 0.3189, 0.09401, 0.3459, 0.05752, 0.3389, 0.09643, 0.3239, 0.09483, 0.3315, 0.05521, 0.3604, 0.05881, 0.36, 0.06509, 0.3389, 0.09643, 0.3459, 0.05752, 0.3758, 0.02551, 0.3749, 0.05371, 0.3666, 0.05897, 0.3604, 0.05881, 0.364, 0.02484, 0.3875, 0.02532, 0.3887, 0.05044, 0.3749, 0.05371, 0.3758, 0.02551, 0.4111, 0.02242, 0.4179, 0.05648, 0.4117, 0.05716, 0.4028, 0.05256, 0.3993, 0.02432, 0.3993, 0.02432, 0.4028, 0.05256, 0.3887, 0.05044, 0.3875, 0.02532, 0.4179, 0.05648, 0.4189, 0.0628, 0.4117, 0.05716, 0.4325, 0.05397, 0.4371, 0.07477, 0.4354, 0.08337, 0.4189, 0.0628, 0.4179, 0.05648, 0.207, 0.4064, 0.2004, 0.3726, 0.2071, 0.3719, 0.2152, 0.3758, 0.2188, 0.4045, 0.2004, 0.3726, 0.1995, 0.3664, 0.2071, 0.3719, 0.1243, 0.6146, 0.1139, 0.6001, 0.1215, 0.6002, 0.1614, 0.3385, 0.1576, 0.3161, 0.1579, 0.2985, 0.1748, 0.3364, 0.1713, 0.3783, 0.1614, 0.3385, 0.1748, 0.3364, 0.1799, 0.3442, 0.1859, 0.3749, 0.1859, 0.3749, 0.1799, 0.3442, 0.1995, 0.3664, 0.2004, 0.3726, 0.2715, 0.3712, 0.2749, 0.3405, 0.2793, 0.3323, 0.2928, 0.3336, 0.2859, 0.3733, 0.2571, 0.3701, 0.2575, 0.364, 0.2749, 0.3405, 0.2715, 0.3712, 0.2422, 0.4032, 0.2428, 0.3746, 0.2504, 0.37, 0.2571, 0.3701, 0.2538, 0.4037, 0.2305, 0.4034, 0.2292, 0.3777, 0.2428, 0.3746, 0.2422, 0.4032, 0.2188, 0.4045, 0.2152, 0.3758, 0.2292, 0.3777, 0.2305, 0.4034, 0.3666, 0.05897, 0.3749, 0.05371, 0.3887, 0.05044, 0.4028, 0.05256, 0.4117, 0.05716, 0.4189, 0.0628, 0.4354, 0.08337, 0.438, 0.3118, 0.3579, 0.347, 0.324, 0.281, 0.3225, 0.1483, 0.3389, 0.09643, 0.36, 0.06509, 0.1548, 0.431, 0.2885, 0.4323, 0.2885, 0.5943, 0.2839, 0.6108, 0.2762, 0.6324, 0.2616, 0.6598, 0.2544, 0.6699, 0.2456, 0.6783, 0.2328, 0.6861, 0.2212, 0.6885, 0.2094, 0.6861, 0.1962, 0.6783, 0.1872, 0.6697, 0.1799, 0.6594, 0.166, 0.6314, 0.1592, 0.6097, 0.1524, 0.5797, 0.1507, 0.4478, 0.03885, 0.5394, 0.0, 0.6142, 0.01607, 0.521, 0.0195, 0.5196, 0.02495, 0.5184, 0.02489, 0.03641, 0.04999, 0.001943, 0.07374, 0.001414, 0.07896, 0.0117, 0.08519, 0.03474, 0.03342, 0.1312, 0.02542, 0.122, 0.02475, 0.1206, 0.01646, 0.06288, 0.2724, 0.0, 0.3036, 0.04829, 0.3045, 0.04999, 0.3142, 0.08715, 0.2948, 0.162, 0.2481, 0.02017, 0.2599, 0.0005987, 0.08984, 0.4502, 0.07699, 0.4432, 0.06792, 0.4347, 0.0621, 0.4268, 0.04655, 0.3972, 0.04276, 0.3862, 0.02697, 0.159, 0.03342, 0.1312, 0.08519, 0.03474, 0.1507, 0.1755, 0.1507, 0.4086, 0.1468, 0.4162, 0.1334, 0.4359, 0.1294, 0.4398, 0.1151, 0.4489, 0.1022, 0.4521, 0.02769, 0.3996, 0.02622, 0.3855, 0.04276, 0.3862, 0.0442, 0.3975, 0.2793, 0.3323, 0.2949, 0.292, 0.297, 0.2982, 0.2928, 0.3336, 0.2928, 0.3336, 0.297, 0.2982, 0.3123, 0.3221, 0.3097, 0.3361, 0.7139, 0.2566, 0.7154, 0.2658, 0.7152, 0.275, 0.7133, 0.2839, 0.7098, 0.2922, 0.7048, 0.2995, 0.6986, 0.3056, 0.6913, 0.3102, 0.6833, 0.3131, 0.6749, 0.3143, 0.6664, 0.3136, 0.6581, 0.3112, 0.6503, 0.3072, 0.6434, 0.3016, 0.6375, 0.2947, 0.633, 0.2868, 0.6299, 0.2781, 0.6284, 0.2691, 0.6286, 0.26, 0.6304, 0.2511, 0.6338, 0.2429, 0.6387, 0.2355, 0.6452, 0.2293, 0.6523, 0.2248, 0.66, 0.2218, 0.6682, 0.2206, 0.6765, 0.2212, 0.6847, 0.2235, 0.6926, 0.2274, 0.7002, 0.2329, 0.7061, 0.2398, 0.7108, 0.2478, 0.3579, 0.347, 0.438, 0.3118, 0.4456, 0.4635, 0.4338, 0.4843, 0.4265, 0.4939, 0.3845, 0.5033, 0.3794, 0.4993, 0.3431, 0.4105, 0.2481, 0.02017, 0.2948, 0.162, 0.2949, 0.292, 0.2793, 0.3323, 0.2749, 0.3405, 0.2575, 0.364, 0.2504, 0.37, 0.2428, 0.3746, 0.2292, 0.3777, 0.2152, 0.3758, 0.2071, 0.3719, 0.1995, 0.3664, 0.1799, 0.3442, 0.1748, 0.3364, 0.1579, 0.2985, 0.1507, 0.1362, 0.1613, 0.05601, 0.1675, 0.04377, 0.1473, 0.5156, 0.1215, 0.6002, 0.1139, 0.6001, 0.03885, 0.5394, 0.02495, 0.5184, 0.05731, 0.4825, 0.1029, 0.4847, 0.1316, 0.4959, 0.7744, 0.2391, 0.7827, 0.253, 0.7741, 0.2573, 0.7683, 0.2424, 0.7683, 0.2424, 0.7741, 0.2573, 0.7649, 0.2603, 0.7619, 0.2447, 0.6749, 0.6811, 0.6798, 0.6759, 0.6801, 0.6806, 0.682, 0.7072, 0.6801, 0.6806, 0.6913, 0.6799, 0.6912, 0.7067, 0.7619, 0.2447, 0.7649, 0.2603, 0.7555, 0.2617, 0.7553, 0.2458, 0.6912, 0.7067, 0.6913, 0.6799, 0.7023, 0.6799, 0.7002, 0.7067, 0.7553, 0.2458, 0.7555, 0.2617, 0.7461, 0.2614, 0.7488, 0.2458, 0.7016, 0.6199, 0.7014, 0.5268, 0.7204, 0.4729, 0.7216, 0.4727, 0.7297, 0.6419, 0.7167, 0.6398, 0.7036, 0.6242, 0.7023, 0.6799, 0.7036, 0.65, 0.7162, 0.6502, 0.7132, 0.6805, 0.7002, 0.7067, 0.7023, 0.6799, 0.7132, 0.6805, 0.7091, 0.7075, 0.7488, 0.2458, 0.7461, 0.2614, 0.7371, 0.2594, 0.7425, 0.2447, 0.7425, 0.2447, 0.7371, 0.2594, 0.7288, 0.2559, 0.7366, 0.2424, 0.7132, 0.6805, 0.7162, 0.6502, 0.729, 0.6511, 0.724, 0.6819, 0.7091, 0.7075, 0.7132, 0.6805, 0.724, 0.6819, 0.7179, 0.7088, 0.7179, 0.7088, 0.724, 0.6819, 0.7347, 0.6842, 0.7264, 0.7109, 0.7366, 0.2424, 0.7288, 0.2559, 0.7216, 0.2511, 0.7314, 0.2389, 0.7314, 0.2389, 0.7216, 0.2511, 0.7154, 0.2454, 0.7269, 0.2343, 0.5847, 0.001108, 0.5904, 0.01681, 0.5821, 0.01881, 0.5781, 0.003159, 0.5781, 0.003159, 0.5821, 0.01881, 0.5739, 0.02005, 0.5713, 0.004507, 0.5713, 0.004507, 0.5739, 0.02005, 0.5657, 0.02063, 0.5643, 0.005228, 0.5643, 0.005228, 0.5657, 0.02063, 0.5575, 0.02061, 0.5573, 0.005366, 0.5552, 0.04517, 0.5468, 0.05932, 0.5475, 0.04478, 0.5573, 0.005366, 0.5575, 0.02061, 0.5491, 0.01998, 0.5501, 0.004939, 0.5491, 0.01998, 0.5475, 0.04478, 0.5371, 0.04353, 0.5406, 0.01875, 0.5501, 0.004939, 0.5491, 0.01998, 0.5406, 0.01875, 0.5429, 0.003936, 0.5429, 0.003936, 0.5406, 0.01875, 0.532, 0.01684, 0.5358, 0.002312, 0.5358, 0.002312, 0.532, 0.01684, 0.5233, 0.01416, 0.5289, 0.0, 0.7119, 0.09815, 0.7118, 0.08322, 0.7208, 0.08374, 0.7191, 0.09849, 0.7191, 0.09849, 0.7208, 0.08374, 0.7295, 0.08508, 0.7261, 0.09956, 0.7261, 0.09956, 0.7295, 0.08508, 0.738, 0.0872, 0.733, 0.1013, 0.7295, 0.08508, 0.7357, 0.05972, 0.7465, 0.06262, 0.738, 0.0872, 0.738, 0.0872, 0.7465, 0.06262, 0.7569, 0.06635, 0.7461, 0.09007, 0.733, 0.1013, 0.738, 0.0872, 0.7461, 0.09007, 0.7395, 0.1037, 0.7461, 0.09007, 0.7569, 0.06635, 0.7668, 0.07088, 0.7537, 0.09368, 0.7395, 0.1037, 0.7461, 0.09007, 0.7537, 0.09368, 0.7457, 0.1068, 0.7457, 0.1068, 0.7537, 0.09368, 0.7608, 0.09804, 0.7514, 0.1104, 0.7514, 0.1104, 0.7608, 0.09804, 0.7673, 0.1031, 0.7565, 0.1146, 0.7565, 0.1146, 0.7673, 0.1031, 0.7732, 0.109, 0.7611, 0.1194, 0.4982, 0.735, 0.4958, 0.7186, 0.5043, 0.7181, 0.5051, 0.7345, 0.5051, 0.7345, 0.5043, 0.7181, 0.5127, 0.7185, 0.5119, 0.7347, 0.5203, 0.6937, 0.5255, 0.6863, 0.5245, 0.6942, 0.5119, 0.7347, 0.5127, 0.7185, 0.521, 0.7197, 0.5188, 0.7357, 0.521, 0.7197, 0.5245, 0.6942, 0.5351, 0.6962, 0.5293, 0.7216, 0.5188, 0.7357, 0.521, 0.7197, 0.5293, 0.7216, 0.5256, 0.7373, 0.5358, 0.6665, 0.5401, 0.6517, 0.5395, 0.6668, 0.5293, 0.7216, 0.5351, 0.6962, 0.5457, 0.6991, 0.5376, 0.7244, 0.5256, 0.7373, 0.5293, 0.7216, 0.5376, 0.7244, 0.5324, 0.7396, 0.5324, 0.7396, 0.5376, 0.7244, 0.5458, 0.728, 0.539, 0.7426, 0.5376, 0.7244, 0.5457, 0.6991, 0.5565, 0.7032, 0.5458, 0.728, 0.539, 0.7426, 0.5458, 0.728, 0.5539, 0.7324, 0.5452, 0.7463, 0.7801, 0.2348, 0.7904, 0.2476, 0.7827, 0.253, 0.7744, 0.2391, 0.6872, 0.1785, 0.6606, 0.1438, 0.663, 0.1417, 0.6656, 0.1402, 0.6991, 0.1645, 0.6989, 0.1664, 0.6616, 0.1395, 0.663, 0.1417, 0.6606, 0.1438, 0.7253, 0.35, 0.7186, 0.3439, 0.7199, 0.3422, 0.6656, 0.1402, 0.663, 0.1417, 0.6616, 0.1395, 0.6617, 0.1369, 0.635, 0.09839, 0.6244, 0.01286, 0.6254, 0.0, 0.6489, 0.05077, 0.5515, 0.4416, 0.5558, 0.454, 0.5611, 0.5171, 0.4534, 0.5109, 0.4682, 0.4253, 0.5131, 0.4045, 0.7147, 0.4431, 0.7143, 0.442, 0.7151, 0.4431, 0.6941, 0.4044, 0.6847, 0.404, 0.6925, 0.3833, 0.7309, 0.05884, 0.7369, 0.05497, 0.7357, 0.05972, 0.5575, 0.02061, 0.5577, 0.04213, 0.5552, 0.04517, 0.5475, 0.04478, 0.5491, 0.01998, 0.5657, 0.02063, 0.5667, 0.03485, 0.5577, 0.04213, 0.5575, 0.02061, 0.5739, 0.02005, 0.5754, 0.03156, 0.5667, 0.03485, 0.5657, 0.02063, 0.5821, 0.01881, 0.5844, 0.03183, 0.5754, 0.03156, 0.5739, 0.02005, 0.5986, 0.01467, 0.606, 0.04079, 0.6022, 0.04158, 0.5946, 0.03595, 0.5904, 0.01681, 0.5904, 0.01681, 0.5946, 0.03595, 0.5844, 0.03183, 0.5821, 0.01881, 0.724, 0.6819, 0.729, 0.6511, 0.7309, 0.6513, 0.7364, 0.6778, 0.7347, 0.6842, 0.606, 0.04079, 0.6073, 0.04706, 0.6022, 0.04158, 0.7204, 0.4729, 0.7147, 0.4431, 0.7151, 0.4431, 0.7233, 0.4495, 0.7216, 0.4727, 0.729, 0.6511, 0.7297, 0.6419, 0.7309, 0.6513, 0.5245, 0.6942, 0.5255, 0.6863, 0.5358, 0.6665, 0.5395, 0.6668, 0.5351, 0.6962, 0.5127, 0.7185, 0.514, 0.7, 0.5203, 0.6937, 0.5245, 0.6942, 0.521, 0.7197, 0.5043, 0.7181, 0.5043, 0.706, 0.514, 0.7, 0.5127, 0.7185, 0.4958, 0.7186, 0.495, 0.7079, 0.5043, 0.706, 0.5043, 0.7181, 0.7673, 0.1031, 0.7755, 0.09388, 0.7808, 0.102, 0.7732, 0.109, 0.7537, 0.09368, 0.7668, 0.07088, 0.7707, 0.07307, 0.772, 0.08245, 0.7608, 0.09804, 0.7608, 0.09804, 0.772, 0.08245, 0.7755, 0.09388, 0.7673, 0.1031, 0.7569, 0.06635, 0.769, 0.03845, 0.7725, 0.03996, 0.7707, 0.06361, 0.7668, 0.07088, 0.7668, 0.07088, 0.7707, 0.06361, 0.7707, 0.07307, 0.7581, 0.03445, 0.7808, 0.0, 0.7755, 0.02287, 0.769, 0.03845, 0.769, 0.03845, 0.7755, 0.02287, 0.7725, 0.03996, 0.7465, 0.06262, 0.7581, 0.03445, 0.769, 0.03845, 0.7569, 0.06635, 0.7357, 0.05972, 0.7369, 0.05497, 0.7581, 0.03445, 0.7465, 0.06262, 0.7208, 0.08374, 0.7238, 0.06194, 0.7309, 0.05884, 0.7357, 0.05972, 0.7295, 0.08508, 0.7118, 0.08322, 0.7125, 0.06347, 0.7238, 0.06194, 0.7208, 0.08374, 0.5406, 0.01875, 0.5371, 0.04353, 0.5327, 0.04279, 0.5273, 0.03781, 0.532, 0.01684, 0.532, 0.01684, 0.5273, 0.03781, 0.5172, 0.03335, 0.5233, 0.01416, 0.5371, 0.04353, 0.5366, 0.04808, 0.5327, 0.04279, 0.5475, 0.04478, 0.5468, 0.05932, 0.5443, 0.06493, 0.5366, 0.04808, 0.5371, 0.04353, 0.5458, 0.728, 0.5565, 0.7032, 0.5614, 0.7056, 0.5653, 0.7119, 0.5539, 0.7324, 0.5565, 0.7032, 0.5583, 0.6986, 0.5614, 0.7056, 0.5558, 0.454, 0.5515, 0.4416, 0.5567, 0.4429, 0.5395, 0.6668, 0.5401, 0.6517, 0.5442, 0.6391, 0.5498, 0.668, 0.5351, 0.6962, 0.5395, 0.6668, 0.5498, 0.668, 0.5519, 0.6752, 0.5457, 0.6991, 0.5457, 0.6991, 0.5519, 0.6752, 0.5583, 0.6986, 0.5565, 0.7032, 0.6913, 0.6799, 0.691, 0.6566, 0.6936, 0.6502, 0.7036, 0.65, 0.7023, 0.6799, 0.6801, 0.6806, 0.6798, 0.6759, 0.691, 0.6566, 0.6913, 0.6799, 0.6728, 0.7084, 0.6692, 0.6853, 0.6749, 0.6811, 0.6801, 0.6806, 0.682, 0.7072, 0.5618, 0.7374, 0.5738, 0.72, 0.5844, 0.725, 0.5694, 0.7431, 0.5539, 0.7324, 0.5653, 0.7119, 0.5738, 0.72, 0.5618, 0.7374, 0.4988, 0.03557, 0.5061, 0.03319, 0.5172, 0.03335, 0.5273, 0.03781, 0.5327, 0.04279, 0.5366, 0.04808, 0.5443, 0.06493, 0.5313, 0.2322, 0.4664, 0.2548, 0.4456, 0.2003, 0.4539, 0.09796, 0.4721, 0.06035, 0.4928, 0.03898, 0.4534, 0.5109, 0.5611, 0.5171, 0.5442, 0.6391, 0.5401, 0.6517, 0.5358, 0.6665, 0.5255, 0.6863, 0.5203, 0.6937, 0.514, 0.7, 0.5043, 0.706, 0.495, 0.7079, 0.4856, 0.706, 0.4755, 0.6997, 0.4689, 0.6929, 0.4638, 0.685, 0.4539, 0.6632, 0.4494, 0.6454, 0.4456, 0.6226, 0.4498, 0.5234, 0.6394, 0.1441, 0.635, 0.09839, 0.6617, 0.1369, 0.6616, 0.1395, 0.6606, 0.1438, 0.6925, 0.3833, 0.7013, 0.3509, 0.7186, 0.3439, 0.7253, 0.35, 0.7364, 0.3652, 0.7233, 0.4495, 0.7151, 0.4431, 0.7143, 0.442, 0.6941, 0.4044, 0.6941, 0.4044, 0.7143, 0.442, 0.7147, 0.4431, 0.7204, 0.4729, 0.7014, 0.5268, 0.6745, 0.4183, 0.6847, 0.404, 0.5844, 0.03183, 0.5946, 0.03595, 0.6022, 0.04158, 0.6073, 0.04706, 0.6211, 0.06938, 0.6244, 0.0778, 0.6244, 0.2545, 0.6174, 0.2762, 0.5654, 0.3422, 0.5313, 0.2322, 0.5443, 0.06493, 0.5468, 0.05932, 0.5552, 0.04517, 0.5577, 0.04213, 0.5667, 0.03485, 0.5754, 0.03156, 0.7162, 0.6502, 0.7167, 0.6398, 0.7297, 0.6419, 0.729, 0.6511, 0.6936, 0.6502, 0.7016, 0.6199, 0.7036, 0.6242, 0.7036, 0.65, 0.7036, 0.65, 0.7036, 0.6242, 0.7167, 0.6398, 0.7162, 0.6502, 0.7358, 0.1858, 0.7419, 0.1822, 0.7486, 0.1797, 0.7555, 0.1785, 0.7623, 0.1787, 0.7689, 0.1802, 0.775, 0.1829, 0.7803, 0.1867, 0.7847, 0.1916, 0.7879, 0.1973, 0.7898, 0.2035, 0.7904, 0.2101, 0.7897, 0.2168, 0.7877, 0.2233, 0.7845, 0.2294, 0.7801, 0.2348, 0.7744, 0.2391, 0.7683, 0.2424, 0.7619, 0.2447, 0.7553, 0.2458, 0.7488, 0.2458, 0.7425, 0.2447, 0.7366, 0.2424, 0.7314, 0.2389, 0.7269, 0.2343, 0.7235, 0.2288, 0.7213, 0.2226, 0.7204, 0.216, 0.7209, 0.2092, 0.7228, 0.2025, 0.726, 0.1962, 0.7304, 0.1906, 0.6489, 0.05077, 0.7118, 0.02892, 0.7118, 0.1422, 0.7039, 0.1573, 0.6991, 0.1645, 0.6656, 0.1402, 0.6617, 0.1369, 0.635, 0.09839, 0.6745, 0.4183, 0.7014, 0.5268, 0.7016, 0.6199, 0.6936, 0.6502, 0.691, 0.6566, 0.6798, 0.6759, 0.6749, 0.6811, 0.6692, 0.6853, 0.6585, 0.6888, 0.6471, 0.6883, 0.6404, 0.6857, 0.6341, 0.682, 0.6176, 0.6654, 0.6133, 0.6596, 0.6034, 0.6304, 0.5844, 0.5038, 0.6055, 0.4419, 0.6109, 0.4327, 0.5844, 0.3864, 0.5567, 0.4429, 0.5515, 0.4416, 0.5131, 0.4045, 0.5055, 0.3832, 0.5268, 0.3422, 0.5576, 0.356, 0.5754, 0.3703, 0.3566, 0.5092, 0.3559, 0.5241, 0.3491, 0.5243, 0.3511, 0.5091, 0.3511, 0.5091, 0.3491, 0.5243, 0.3423, 0.5241, 0.3456, 0.5087, 0.3427, 0.5515, 0.3382, 0.5573, 0.3383, 0.5519, 0.3423, 0.5241, 0.3383, 0.5519, 0.3292, 0.552, 0.3353, 0.5233, 0.3456, 0.5087, 0.3423, 0.5241, 0.3353, 0.5233, 0.3402, 0.5079, 0.8317, 0.3576, 0.8375, 0.3854, 0.829, 0.3875, 0.825, 0.3595, 0.3402, 0.5079, 0.3353, 0.5233, 0.3285, 0.5216, 0.3349, 0.5067, 0.8339, 0.4536, 0.8294, 0.5604, 0.8121, 0.6147, 0.8111, 0.6149, 0.8122, 0.4312, 0.8218, 0.4325, 0.8322, 0.4488, 0.829, 0.3875, 0.8316, 0.4202, 0.8217, 0.4213, 0.8207, 0.3889, 0.825, 0.3595, 0.829, 0.3875, 0.8207, 0.3889, 0.8185, 0.3611, 0.8217, 0.3434, 0.825, 0.3595, 0.8185, 0.3611, 0.8165, 0.3449, 0.8165, 0.3449, 0.8185, 0.3611, 0.812, 0.362, 0.8113, 0.3458, 0.8207, 0.3889, 0.8217, 0.4213, 0.8122, 0.4218, 0.8126, 0.3897, 0.8185, 0.3611, 0.8207, 0.3889, 0.8126, 0.3897, 0.812, 0.362, 0.812, 0.362, 0.8126, 0.3897, 0.8046, 0.3899, 0.8056, 0.3624, 0.8113, 0.3458, 0.812, 0.362, 0.8056, 0.3624, 0.8061, 0.3461, 0.8061, 0.3461, 0.8056, 0.3624, 0.7993, 0.3621, 0.8009, 0.346, 0.8009, 0.346, 0.7993, 0.3621, 0.7931, 0.3612, 0.7957, 0.3453, 0.7957, 0.3453, 0.7931, 0.3612, 0.7868, 0.3597, 0.7906, 0.344, 0.7906, 0.344, 0.7868, 0.3597, 0.7804, 0.3575, 0.7856, 0.3422, 0.9873, 0.3422, 0.994, 0.3567, 0.9875, 0.3585, 0.9822, 0.3438, 0.9936, 0.386, 0.9901, 0.4038, 0.9871, 0.3869, 0.9822, 0.3438, 0.9875, 0.3585, 0.9808, 0.3598, 0.9768, 0.3449, 0.9808, 0.3598, 0.9871, 0.3869, 0.9784, 0.3874, 0.974, 0.3605, 0.9768, 0.3449, 0.9808, 0.3598, 0.974, 0.3605, 0.9712, 0.3456, 0.9712, 0.3456, 0.974, 0.3605, 0.967, 0.3607, 0.9655, 0.3459, 0.9655, 0.3459, 0.967, 0.3607, 0.9601, 0.3605, 0.9597, 0.3458, 0.9597, 0.3458, 0.9601, 0.3605, 0.9531, 0.3599, 0.954, 0.3453, 0.954, 0.3453, 0.9531, 0.3599, 0.9462, 0.3589, 0.9484, 0.3444, 0.9484, 0.3444, 0.9462, 0.3589, 0.9392, 0.3575, 0.9429, 0.343, 0.854, 0.7242, 0.8499, 0.7103, 0.8565, 0.709, 0.8593, 0.723, 0.8747, 0.7219, 0.875, 0.7077, 0.881, 0.708, 0.8797, 0.7222, 0.8797, 0.7222, 0.881, 0.708, 0.8871, 0.7086, 0.8846, 0.7229, 0.8846, 0.7229, 0.8871, 0.7086, 0.8934, 0.7097, 0.8895, 0.7241, 0.9021, 0.6841, 0.9066, 0.6759, 0.9055, 0.6844, 0.387, 0.5033, 0.393, 0.5164, 0.3872, 0.5185, 0.3824, 0.5051, 0.37, 0.5226, 0.3757, 0.5266, 0.3853, 0.5397, 0.3878, 0.5445, 0.3953, 0.5672, 0.3972, 0.6337, 0.348, 0.5466, 0.3481, 0.5463, 0.3558, 0.5298, 0.3615, 0.5237, 0.3624, 0.5231, 0.3687, 0.5222, 0.3824, 0.5051, 0.3872, 0.5185, 0.3812, 0.5203, 0.3776, 0.5065, 0.3776, 0.5065, 0.3812, 0.5203, 0.375, 0.5217, 0.3725, 0.5076, 0.3992, 0.5049, 0.4011, 0.5033, 0.4318, 0.5036, 0.4318, 0.5477, 0.4226, 0.5507, 0.4077, 0.5506, 0.9402, 0.6755, 0.926, 0.5828, 0.926, 0.5687, 0.9476, 0.6246, 0.8128, 0.6459, 0.813, 0.647, 0.8125, 0.6459, 0.8227, 0.6882, 0.8303, 0.6894, 0.8204, 0.7099, 0.9875, 0.3585, 0.9949, 0.3822, 0.9936, 0.386, 0.9871, 0.3869, 0.9808, 0.3598, 0.994, 0.3567, 1.0, 0.3721, 0.9949, 0.3822, 0.9875, 0.3585, 0.7868, 0.3597, 0.7842, 0.3724, 0.7762, 0.3738, 0.7804, 0.3575, 0.7931, 0.3612, 0.791, 0.3752, 0.7842, 0.3724, 0.7868, 0.3597, 0.8056, 0.3624, 0.8046, 0.3899, 0.8017, 0.3897, 0.7975, 0.3821, 0.7993, 0.3621, 0.7993, 0.3621, 0.7975, 0.3821, 0.791, 0.3752, 0.7931, 0.3612, 0.8126, 0.3897, 0.8122, 0.4218, 0.8108, 0.4218, 0.8042, 0.3966, 0.8046, 0.3899, 0.8046, 0.3899, 0.8042, 0.3966, 0.8017, 0.3897, 0.8121, 0.6147, 0.8128, 0.6459, 0.8125, 0.6459, 0.8073, 0.6387, 0.8111, 0.6149, 0.8122, 0.4218, 0.8122, 0.4312, 0.8108, 0.4218, 0.393, 0.5164, 0.3992, 0.5336, 0.3972, 0.5418, 0.3941, 0.5428, 0.3872, 0.5185, 0.8871, 0.7086, 0.8885, 0.6969, 0.8966, 0.6909, 0.8934, 0.7097, 0.881, 0.708, 0.8816, 0.6985, 0.8885, 0.6969, 0.8871, 0.7086, 0.8739, 0.7077, 0.875, 0.7065, 0.875, 0.7077, 0.939, 0.3851, 0.9393, 0.3997, 0.9314, 0.4162, 0.9349, 0.3845, 0.974, 0.3605, 0.9784, 0.3874, 0.9746, 0.3874, 0.9692, 0.3831, 0.967, 0.3607, 0.967, 0.3607, 0.9692, 0.3831, 0.9607, 0.3804, 0.9601, 0.3605, 0.9784, 0.3874, 0.979, 0.3926, 0.9746, 0.3874, 0.9871, 0.3869, 0.9901, 0.4038, 0.9892, 0.4105, 0.979, 0.3926, 0.9784, 0.3874, 0.392, 0.8111, 0.391, 0.8254, 0.388, 0.8215, 0.8375, 0.3854, 0.841, 0.4115, 0.8394, 0.419, 0.8316, 0.4202, 0.829, 0.3875, 0.3383, 0.5519, 0.3382, 0.5573, 0.3269, 0.5785, 0.3292, 0.552, 0.3615, 0.5237, 0.3558, 0.5298, 0.3559, 0.5241, 0.9393, 0.3997, 0.959, 0.3808, 0.9607, 0.3804, 0.9692, 0.3831, 0.9746, 0.3874, 0.979, 0.3926, 0.9892, 0.4105, 0.9946, 0.6003, 0.9476, 0.6246, 0.926, 0.5687, 0.9229, 0.4585, 0.9314, 0.4162, 0.8797, 0.3437, 0.853, 0.3912, 0.8648, 0.3451, 0.8227, 0.6882, 0.813, 0.647, 0.8128, 0.6459, 0.8121, 0.6147, 0.8294, 0.5604, 0.841, 0.6744, 0.8303, 0.6894, 0.8217, 0.4213, 0.8218, 0.4325, 0.8122, 0.4312, 0.8122, 0.4218, 0.8394, 0.419, 0.8339, 0.4536, 0.8322, 0.4488, 0.8316, 0.4202, 0.8316, 0.4202, 0.8322, 0.4488, 0.8218, 0.4325, 0.8217, 0.4213, 0.7628, 0.1453, 0.7628, 0.1508, 0.7618, 0.1563, 0.7599, 0.1614, 0.757, 0.166, 0.7535, 0.1698, 0.7492, 0.1728, 0.7446, 0.1748, 0.7397, 0.1758, 0.7346, 0.1757, 0.7297, 0.1745, 0.7251, 0.1722, 0.721, 0.1691, 0.7175, 0.1651, 0.7147, 0.1604, 0.7128, 0.1553, 0.7118, 0.1499, 0.7118, 0.1444, 0.7128, 0.139, 0.7147, 0.1339, 0.7174, 0.1294, 0.7209, 0.1255, 0.7251, 0.1225, 0.7297, 0.1204, 0.7346, 0.1194, 0.7396, 0.1195, 0.7446, 0.1206, 0.7492, 0.1228, 0.7534, 0.1259, 0.757, 0.1299, 0.7599, 0.1346, 0.7618, 0.1398, 0.9476, 0.6246, 0.9946, 0.6003, 1.0, 0.7163, 0.9541, 0.7202, 0.9402, 0.6755, 0.8204, 0.7099, 0.8171, 0.7179, 0.7841, 0.7135, 0.8073, 0.6387, 0.8125, 0.6459, 0.813, 0.647, 0.8227, 0.6882, 0.791, 0.3752, 0.7975, 0.3821, 0.8017, 0.3897, 0.8042, 0.3966, 0.8108, 0.4218, 0.8122, 0.4312, 0.8111, 0.6149, 0.8073, 0.6387, 0.7841, 0.7135, 0.7815, 0.7137, 0.7364, 0.5964, 0.7511, 0.404, 0.7542, 0.3981, 0.764, 0.3829, 0.7668, 0.38, 0.7762, 0.3738, 0.7842, 0.3724, 0.9191, 0.406, 0.9219, 0.4198, 0.9219, 0.487, 0.8434, 0.4865, 0.853, 0.3912, 0.8797, 0.3437, 0.8893, 0.3422, 0.3403, 0.8438, 0.388, 0.8215, 0.391, 0.8254, 0.3837, 0.8958, 0.3396, 0.8901, 0.3371, 0.8824, 0.3359, 0.8608, 0.9393, 0.3997, 0.939, 0.3851, 0.9446, 0.375, 0.9527, 0.3721, 0.959, 0.3808, 0.9462, 0.3589, 0.9446, 0.375, 0.939, 0.3851, 0.9349, 0.3845, 0.9392, 0.3575, 0.9531, 0.3599, 0.9527, 0.3721, 0.9446, 0.375, 0.9462, 0.3589, 0.9601, 0.3605, 0.9607, 0.3804, 0.959, 0.3808, 0.9527, 0.3721, 0.9531, 0.3599, 0.3559, 0.5241, 0.3558, 0.5298, 0.3481, 0.5463, 0.3491, 0.5243, 0.3674, 0.5085, 0.3687, 0.5222, 0.3624, 0.5231, 0.362, 0.509, 0.362, 0.509, 0.3624, 0.5231, 0.3615, 0.5237, 0.3559, 0.5241, 0.3566, 0.5092, 0.3872, 0.5185, 0.3941, 0.5428, 0.3878, 0.5445, 0.3853, 0.5397, 0.3812, 0.5203, 0.3812, 0.5203, 0.3853, 0.5397, 0.3757, 0.5266, 0.375, 0.5217, 0.3941, 0.5428, 0.3961, 0.5508, 0.3953, 0.5672, 0.3878, 0.5445, 0.3491, 0.5243, 0.3481, 0.5463, 0.348, 0.5466, 0.3427, 0.5515, 0.3383, 0.5519, 0.3423, 0.5241, 0.3403, 0.8438, 0.3142, 0.7276, 0.3155, 0.6198, 0.3242, 0.5856, 0.3269, 0.5785, 0.3382, 0.5573, 0.3427, 0.5515, 0.348, 0.5466, 0.3972, 0.6337, 0.3992, 0.7442, 0.392, 0.8111, 0.388, 0.8215, 0.3725, 0.5076, 0.375, 0.5217, 0.37, 0.5226, 0.3687, 0.5222, 0.3674, 0.5085, 0.375, 0.5217, 0.3757, 0.5266, 0.37, 0.5226, 0.8499, 0.7103, 0.8438, 0.6844, 0.8478, 0.6838, 0.8547, 0.699, 0.8565, 0.709, 0.9349, 0.3845, 0.9314, 0.4162, 0.928, 0.4158, 0.9309, 0.3839, 0.9314, 0.4162, 0.9229, 0.4585, 0.9219, 0.4424, 0.928, 0.4158, 0.8434, 0.4865, 0.9219, 0.487, 0.9219, 0.5974, 0.9124, 0.6599, 0.9066, 0.6759, 0.9021, 0.6841, 0.8966, 0.6909, 0.8885, 0.6969, 0.8816, 0.6985, 0.8785, 0.6973, 0.8445, 0.6256, 0.842, 0.6098, 0.841, 0.5004, 0.8696, 0.7219, 0.8691, 0.7102, 0.8739, 0.7077, 0.875, 0.7077, 0.8747, 0.7219, 0.8565, 0.709, 0.8547, 0.699, 0.8613, 0.7084, 0.875, 0.7077, 0.875, 0.7065, 0.8785, 0.6973, 0.8816, 0.6985, 0.881, 0.708, 0.8478, 0.6838, 0.843, 0.6525, 0.8445, 0.6256, 0.8785, 0.6973, 0.875, 0.7065, 0.8739, 0.7077, 0.8691, 0.7102, 0.863, 0.7095, 0.8613, 0.7084, 0.8547, 0.699, 0.8593, 0.723, 0.8565, 0.709, 0.8613, 0.7084, 0.863, 0.7095, 0.8645, 0.7223, 0.8645, 0.7223, 0.863, 0.7095, 0.8691, 0.7102, 0.8696, 0.7219])
me_sphere_001.materials.append(mat_material)
me_sphere_001.update()
me_sphere_001.normals_split_custom_set([tuple(v) for v in zip(*[iter([-1.018e-06, -0.8863, -0.4631, -1.659e-06, -0.5195, -0.8545, 0.1538, -0.5205, -0.8399, 0.08363, -0.8865, -0.455, 0.08363, -0.8865, -0.455, 0.1538, -0.5205, -0.8399, 0.3036, -0.5237, -0.796, 0.165, -0.8872, -0.4308, 0.133, -0.2198, -0.9664, 0.2107, -0.1708, -0.9625, 0.3298, -0.3789, -0.8647, 0.3036, -0.5237, -0.796, 0.3298, -0.3789, -0.8647, 0.4841, -0.3831, -0.7867, 0.4448, -0.5285, -0.7231, 0.165, -0.8872, -0.4308, 0.3036, -0.5237, -0.796, 0.4448, -0.5285, -0.7231, 0.2416, -0.8883, -0.3907, 0.4448, -0.5285, -0.7231, 0.4841, -0.3831, -0.7867, 0.6243, -0.3882, -0.6779, 0.5726, -0.5343, -0.6218, 0.2416, -0.8883, -0.3907, 0.4448, -0.5285, -0.7231, 0.5726, -0.5343, -0.6218, 0.3107, -0.8895, -0.3351, 0.5101, -0.03481, -0.8594, 0.5118, 0.01091, -0.8591, 0.7513, 0.1258, -0.6479, 0.9922, 0.07737, -0.09755, 0.9933, -0.07296, -0.08941, 0.8204, -0.1458, -0.5529, 0.7542, -0.1316, -0.6433, 0.6243, -0.3882, -0.6779, 0.6522, -0.2705, -0.7081, 0.7784, -0.2745, -0.5646, 0.7441, -0.3935, -0.5399, 0.5726, -0.5343, -0.6218, 0.6243, -0.3882, -0.6779, 0.7441, -0.3935, -0.5399, 0.6811, -0.5403, -0.4942, 0.3107, -0.8895, -0.3351, 0.5726, -0.5343, -0.6218, 0.6811, -0.5403, -0.4942, 0.3692, -0.8907, -0.2652, 0.3692, -0.8907, -0.2652, 0.6811, -0.5403, -0.4942, 0.7643, -0.5455, -0.3438, 0.4141, -0.8916, -0.183, 0.7441, -0.3935, -0.5399, 0.7784, -0.2745, -0.5646, 0.8771, -0.2761, -0.3929, 0.8366, -0.3981, -0.3762, 0.6811, -0.5403, -0.4942, 0.7441, -0.3935, -0.5399, 0.8366, -0.3981, -0.3762, 0.7643, -0.5455, -0.3438, 0.7643, -0.5455, -0.3438, 0.8366, -0.3981, -0.3762, 0.8953, -0.4013, -0.1933, 0.8169, -0.5491, -0.1765, 0.4141, -0.8916, -0.183, 0.7643, -0.5455, -0.3438, 0.8169, -0.5491, -0.1765, 0.4424, -0.8921, -0.09168, 0.4424, -0.8921, -0.09168, 0.8169, -0.5491, -0.1765, 0.8349, -0.5504, -4.607e-07, 0.452, -0.892, 0.004534, 0.452, -0.892, 0.004534, 0.8349, -0.5504, -4.607e-07, 0.8169, -0.5491, 0.1765, 0.4422, -0.8912, 0.1007, 0.4422, -0.8912, 0.1007, 0.8169, -0.5491, 0.1765, 0.7643, -0.5455, 0.3438, 0.4138, -0.8899, 0.192, 0.4138, -0.8899, 0.192, 0.7643, -0.5455, 0.3438, 0.6811, -0.5403, 0.4942, 0.3688, -0.8882, 0.2741, 0.3688, -0.8882, 0.2741, 0.6811, -0.5403, 0.4942, 0.5726, -0.5343, 0.6218, 0.3102, -0.8863, 0.3438, 0.7708, -0.218, 0.5985, 0.7277, -0.1666, 0.6653, 0.4841, -0.3831, 0.7867, 0.3102, -0.8863, 0.3438, 0.5726, -0.5343, 0.6218, 0.4448, -0.5285, 0.7231, 0.2411, -0.8846, 0.3993, 0.4448, -0.5285, 0.7231, 0.4841, -0.3831, 0.7867, 0.3298, -0.3789, 0.8646, 0.3036, -0.5237, 0.796, 0.2411, -0.8846, 0.3993, 0.4448, -0.5285, 0.7231, 0.3036, -0.5237, 0.796, 0.1646, -0.8832, 0.4392, 0.1646, -0.8832, 0.4392, 0.3036, -0.5237, 0.796, 0.1538, -0.5205, 0.8399, 0.08344, -0.8822, 0.4633, 0.08344, -0.8822, 0.4633, 0.1538, -0.5205, 0.8399, -7.837e-07, -0.5194, 0.8545, -2.42e-09, -0.8819, 0.4714, -2.42e-09, -0.8819, 0.4714, -7.837e-07, -0.5194, 0.8545, -0.1538, -0.5205, 0.8399, -0.08344, -0.8822, 0.4633, -0.08344, -0.8822, 0.4633, -0.1538, -0.5205, 0.8399, -0.3036, -0.5237, 0.796, -0.1646, -0.8832, 0.4392, -0.1646, -0.8832, 0.4392, -0.3036, -0.5237, 0.796, -0.4448, -0.5285, 0.7231, -0.2411, -0.8846, 0.3993, -0.3036, -0.5237, 0.796, -0.3309, -0.3772, 0.865, -0.484, -0.3811, 0.7877, -0.4448, -0.5285, 0.7231, -0.4448, -0.5285, 0.7231, -0.484, -0.3811, 0.7877, -0.6243, -0.3882, 0.6779, -0.5726, -0.5343, 0.6219, -0.2411, -0.8846, 0.3993, -0.4448, -0.5285, 0.7231, -0.5726, -0.5343, 0.6219, -0.3102, -0.8863, 0.3438, -0.5726, -0.5343, 0.6219, -0.6243, -0.3882, 0.6779, -0.7441, -0.3935, 0.5399, -0.6811, -0.5403, 0.4942, -0.3102, -0.8863, 0.3438, -0.5726, -0.5343, 0.6219, -0.6811, -0.5403, 0.4942, -0.3688, -0.8882, 0.2741, -0.3688, -0.8882, 0.2741, -0.6811, -0.5403, 0.4942, -0.7643, -0.5455, 0.3438, -0.4138, -0.8899, 0.192, -0.4138, -0.8899, 0.192, -0.7643, -0.5455, 0.3438, -0.8169, -0.5491, 0.1765, -0.4422, -0.8912, 0.1007, -0.4422, -0.8912, 0.1007, -0.8169, -0.5491, 0.1765, -0.8349, -0.5504, -4.33e-08, -0.452, -0.892, 0.004534, -0.452, -0.892, 0.004534, -0.8349, -0.5504, -4.33e-08, -0.8169, -0.5491, -0.1765, -0.4424, -0.8921, -0.09168, -0.4424, -0.8921, -0.09168, -0.8169, -0.5491, -0.1765, -0.7643, -0.5455, -0.3438, -0.4141, -0.8916, -0.183, -0.9371, -0.2389, -0.2547, -0.9222, -0.1872, -0.3383, -0.7441, -0.3935, -0.5399, -0.4141, -0.8916, -0.183, -0.7643, -0.5455, -0.3438, -0.6811, -0.5403, -0.4942, -0.3692, -0.8907, -0.2652, -0.6811, -0.5403, -0.4942, -0.7441, -0.3935, -0.5399, -0.6243, -0.3882, -0.6779, -0.5726, -0.5343, -0.6219, -0.3692, -0.8907, -0.2652, -0.6811, -0.5403, -0.4942, -0.5726, -0.5343, -0.6219, -0.3107, -0.8895, -0.3351, -0.9189, -0.1634, -0.359, -0.8904, -0.1278, -0.4368, -0.6522, -0.2705, -0.7081, -0.5726, -0.5343, -0.6219, -0.6243, -0.3882, -0.6779, -0.4841, -0.3831, -0.7867, -0.4448, -0.5285, -0.7231, -0.3107, -0.8895, -0.3351, -0.5726, -0.5343, -0.6219, -0.4448, -0.5285, -0.7231, -0.2416, -0.8883, -0.3907, -0.2416, -0.8883, -0.3907, -0.4448, -0.5285, -0.7231, -0.3036, -0.5237, -0.796, -0.165, -0.8872, -0.4308, -0.4448, -0.5285, -0.7231, -0.4841, -0.3831, -0.7867, -0.3298, -0.3789, -0.8646, -0.3036, -0.5237, -0.796, -0.165, -0.8872, -0.4308, -0.3036, -0.5237, -0.796, -0.1538, -0.5205, -0.8399, -0.08363, -0.8865, -0.455, -0.08363, -0.8865, -0.455, -0.1538, -0.5205, -0.8399, -1.659e-06, -0.5195, -0.8545, -1.018e-06, -0.8863, -0.4631, 0.3877, 0.7696, -0.5073, -0.3986, 0.9014, -0.169, -0.1035, 0.9777, 0.1829, 0.09343, 0.8494, 0.5194, 0.3871, 0.7805, 0.491, 0.6367, 0.7698, -0.04608, -0.6093, 0.6844, 0.4004, -0.1035, 0.9777, 0.1829, -0.3986, 0.9014, -0.169, 0.6768, 0.5393, 0.501, 0.6367, 0.7698, -0.04608, 0.3871, 0.7805, 0.491, 0.09343, 0.8494, 0.5194, -0.1035, 0.9777, 0.1829, -0.6093, 0.6844, 0.4004, -0.3861, 0.562, 0.7315, -0.6333, 0.3765, 0.6762, -0.8633, 0.1565, 0.4799, -0.706, 0.001897, 0.7082, -0.1378, 0.1947, 0.9711, -0.7359, 0.4473, -0.5084, -0.6885, 0.1591, -0.7076, -0.7215, 0.0712, -0.6887, -0.8633, 0.1565, 0.4799, -0.6333, 0.3765, 0.6762, -0.7114, 0.6152, -0.3398, 0.7144, 0.2363, -0.6586, 0.7609, 0.3444, -0.55, 0.8647, 0.3567, -0.3536, 0.7292, 0.4027, -0.5533, 0.2472, 0.4672, -0.8489, 0.4449, 0.6506, -0.6155, -0.1334, -0.235, 0.9628, -0.2142, -0.1833, 0.9594, -0.3309, -0.3772, 0.865, 0.5726, -0.5343, 0.6218, 0.7823, -0.244, 0.5732, 0.7708, -0.218, 0.5985, 0.4841, -0.3831, 0.7867, 0.4448, -0.5285, 0.7231, 0.6811, -0.5403, 0.4942, 0.8363, -0.2513, 0.4872, 0.7823, -0.244, 0.5732, 0.5726, -0.5343, 0.6218, 0.7643, -0.5455, 0.3438, 0.886, -0.2587, 0.3848, 0.8363, -0.2513, 0.4872, 0.6811, -0.5403, 0.4942, 0.8169, -0.5491, 0.1765, 0.9263, -0.2593, 0.2732, 0.886, -0.2587, 0.3848, 0.7643, -0.5455, 0.3438, 0.8169, -0.5491, -0.1765, 0.8953, -0.4013, -0.1933, 0.9637, -0.2294, 0.1368, 0.9525, -0.256, 0.1647, 0.8349, -0.5504, -4.607e-07, 0.8349, -0.5504, -4.607e-07, 0.9525, -0.256, 0.1647, 0.9263, -0.2593, 0.2732, 0.8169, -0.5491, 0.1765, 0.8366, -0.3981, -0.3762, 0.8771, -0.2761, -0.3929, 0.988, -0.1518, 0.02665, 0.9829, -0.1773, 0.04903, 0.8953, -0.4013, -0.1933, 0.8953, -0.4013, -0.1933, 0.9829, -0.1773, 0.04903, 0.9637, -0.2294, 0.1368, 0.7513, 0.1258, -0.6479, 0.7144, 0.2363, -0.6586, 0.8647, 0.3567, -0.3536, 0.9802, 0.194, -0.03861, 0.9922, 0.07737, -0.09755, 0.8771, -0.2761, -0.3929, 0.9933, -0.07296, -0.08941, 0.988, -0.1518, 0.02665, -0.7441, -0.3935, -0.5399, -0.9222, -0.1872, -0.3383, -0.9189, -0.1634, -0.359, -0.6522, -0.2705, -0.7081, -0.6243, -0.3882, -0.6779, -0.7643, -0.5455, -0.3438, -0.9374, -0.2655, -0.2254, -0.9371, -0.2389, -0.2547, -0.7441, -0.3935, -0.5399, -0.6811, -0.5403, -0.4942, -0.8169, -0.5491, -0.1765, -0.9551, -0.2714, -0.119, -0.9374, -0.2655, -0.2254, -0.7643, -0.5455, -0.3438, -0.8349, -0.5504, -4.33e-08, -0.9614, -0.2752, -4.895e-10, -0.9551, -0.2714, -0.119, -0.8169, -0.5491, -0.1765, -0.8169, -0.5491, 0.1765, -0.9551, -0.2714, 0.119, -0.9614, -0.2752, -4.895e-10, -0.8349, -0.5504, -4.33e-08, -0.6811, -0.5403, 0.4942, -0.7441, -0.3935, 0.5399, -0.9371, -0.2389, 0.2547, -0.9374, -0.2655, 0.2254, -0.7643, -0.5455, 0.3438, -0.7643, -0.5455, 0.3438, -0.9374, -0.2655, 0.2254, -0.9551, -0.2714, 0.119, -0.8169, -0.5491, 0.1765, -0.6243, -0.3882, 0.6779, -0.6493, -0.2673, 0.712, -0.9189, -0.1634, 0.359, -0.9222, -0.1872, 0.3383, -0.7441, -0.3935, 0.5399, -0.7441, -0.3935, 0.5399, -0.9222, -0.1872, 0.3383, -0.9371, -0.2389, 0.2547, -0.3182, -0.1671, 0.9332, -0.7072, -0.03763, 0.706, -0.8852, -0.1222, 0.4489, -0.6493, -0.2673, 0.712, -0.6493, -0.2673, 0.712, -0.8852, -0.1222, 0.4489, -0.9189, -0.1634, 0.359, -0.484, -0.3811, 0.7877, -0.3182, -0.1671, 0.9332, -0.6493, -0.2673, 0.712, -0.6243, -0.3882, 0.6779, -0.3309, -0.3772, 0.865, -0.2142, -0.1833, 0.9594, -0.3182, -0.1671, 0.9332, -0.484, -0.3811, 0.7877, -0.1538, -0.5205, 0.8399, -0.1023, -0.2592, 0.9604, -0.1334, -0.235, 0.9628, -0.3309, -0.3772, 0.865, -0.3036, -0.5237, 0.796, -7.837e-07, -0.5194, 0.8545, -8.861e-07, -0.2609, 0.9654, -0.1023, -0.2592, 0.9604, -0.1538, -0.5205, 0.8399, 0.3036, -0.5237, 0.796, 0.3298, -0.3789, 0.8646, 0.1334, -0.235, 0.9628, 0.1023, -0.2592, 0.9604, 0.1538, -0.5205, 0.8399, 0.1538, -0.5205, 0.8399, 0.1023, -0.2592, 0.9604, -8.861e-07, -0.2609, 0.9654, -7.837e-07, -0.5194, 0.8545, 0.3298, -0.3789, 0.8646, 0.2113, -0.1857, 0.9596, 0.1334, -0.235, 0.9628, 0.4841, -0.3831, 0.7867, 0.7277, -0.1666, 0.6653, 0.5544, -0.05464, 0.8304, 0.2113, -0.1857, 0.9596, 0.3298, -0.3789, 0.8646, -0.3036, -0.5237, -0.796, -0.3298, -0.3789, -0.8646, -0.133, -0.2198, -0.9664, -0.1016, -0.2439, -0.9645, -0.1538, -0.5205, -0.8399, -0.3298, -0.3789, -0.8646, -0.2107, -0.1708, -0.9625, -0.133, -0.2198, -0.9664, -0.6885, 0.1591, -0.7076, -0.7359, 0.4473, -0.5084, -0.2395, 0.3105, -0.9199, -0.6522, -0.2705, -0.7081, -0.8904, -0.1278, -0.4368, -0.7064, -0.02214, -0.7074, -0.3215, -0.1506, -0.9349, -0.6243, -0.3882, -0.6779, -0.6522, -0.2705, -0.7081, -0.3215, -0.1506, -0.9349, -0.3018, -0.172, -0.9377, -0.4841, -0.3831, -0.7867, -0.4841, -0.3831, -0.7867, -0.3018, -0.172, -0.9377, -0.2107, -0.1708, -0.9625, -0.3298, -0.3789, -0.8646, 0.4841, -0.3831, -0.7867, 0.3019, -0.172, -0.9377, 0.3215, -0.1506, -0.9349, 0.6522, -0.2705, -0.7081, 0.6243, -0.3882, -0.6779, 0.3298, -0.3789, -0.8647, 0.2107, -0.1708, -0.9625, 0.3019, -0.172, -0.9377, 0.4841, -0.3831, -0.7867, 0.1538, -0.5205, -0.8399, 0.1016, -0.2439, -0.9645, 0.133, -0.2198, -0.9664, 0.3298, -0.3789, -0.8647, 0.3036, -0.5237, -0.796, -1.659e-06, -0.5195, -0.8545, 1.164e-05, -0.2453, -0.9694, 0.1016, -0.2439, -0.9645, 0.1538, -0.5205, -0.8399, -0.1538, -0.5205, -0.8399, -0.1016, -0.2439, -0.9645, 1.164e-05, -0.2453, -0.9694, -1.659e-06, -0.5195, -0.8545, -0.1334, -0.235, 0.9628, -0.1023, -0.2592, 0.9604, -8.861e-07, -0.2609, 0.9654, 0.1023, -0.2592, 0.9604, 0.1334, -0.235, 0.9628, 0.2113, -0.1857, 0.9596, 0.5544, -0.05464, 0.8304, 0.5447, 0.08237, 0.8346, -0.1378, 0.1947, 0.9711, -0.706, 0.001897, 0.7082, -0.7072, -0.03763, 0.706, -0.3182, -0.1671, 0.9332, -0.2142, -0.1833, 0.9594, -0.8633, 0.1565, 0.4799, -0.7215, 0.0712, -0.6887, -0.7064, -0.02214, -0.7074, -0.8904, -0.1278, -0.4368, -0.9189, -0.1634, -0.359, -0.9222, -0.1872, -0.3383, -0.9371, -0.2389, -0.2547, -0.9374, -0.2655, -0.2254, -0.9551, -0.2714, -0.119, -0.9614, -0.2752, -4.895e-10, -0.9551, -0.2714, 0.119, -0.9374, -0.2655, 0.2254, -0.9371, -0.2389, 0.2547, -0.9222, -0.1872, 0.3383, -0.9189, -0.1634, 0.359, -0.8852, -0.1222, 0.4489, -0.7072, -0.03763, 0.706, -0.706, 0.001897, 0.7082, -0.7114, 0.6152, -0.3398, -0.6333, 0.3765, 0.6762, -0.3861, 0.562, 0.7315, -0.6093, 0.6844, 0.4004, -0.3986, 0.9014, -0.169, 0.4449, 0.6506, -0.6155, 0.3877, 0.7696, -0.5073, 0.6367, 0.7698, -0.04608, 0.6768, 0.5393, 0.501, 0.7355, 0.4376, 0.5172, 0.9802, 0.194, -0.03861, 0.8647, 0.3567, -0.3536, 0.7609, 0.3444, -0.55, 0.7292, 0.4027, -0.5533, 0.7292, 0.4027, -0.5533, 0.7609, 0.3444, -0.55, 0.7144, 0.2363, -0.6586, 0.7513, 0.1258, -0.6479, 0.5118, 0.01091, -0.8591, 0.158, 0.311, -0.9372, 0.2472, 0.4672, -0.8489, 0.9263, -0.2593, 0.2732, 0.9525, -0.256, 0.1647, 0.9637, -0.2294, 0.1368, 0.9829, -0.1773, 0.04903, 0.988, -0.1518, 0.02665, 0.9933, -0.07296, -0.08941, 0.9922, 0.07737, -0.09755, 0.9802, 0.194, -0.03861, 0.7355, 0.4376, 0.5172, 0.5447, 0.08237, 0.8346, 0.5544, -0.05464, 0.8304, 0.7277, -0.1666, 0.6653, 0.7708, -0.218, 0.5985, 0.7823, -0.244, 0.5732, 0.8363, -0.2513, 0.4872, 0.886, -0.2587, 0.3848, 0.7784, -0.2745, -0.5646, 0.8204, -0.1458, -0.5529, 0.9933, -0.07296, -0.08941, 0.8771, -0.2761, -0.3929, 0.3215, -0.1506, -0.9349, 0.5101, -0.03481, -0.8594, 0.7542, -0.1316, -0.6433, 0.6522, -0.2705, -0.7081, 0.6522, -0.2705, -0.7081, 0.7542, -0.1316, -0.6433, 0.8204, -0.1458, -0.5529, 0.7784, -0.2745, -0.5646, -2.42e-09, -0.8819, 0.4714, -0.08344, -0.8822, 0.4633, -0.1646, -0.8832, 0.4392, -0.2411, -0.8846, 0.3993, -0.3102, -0.8863, 0.3438, -0.3688, -0.8882, 0.2741, -0.4138, -0.8899, 0.192, -0.4422, -0.8912, 0.1007, -0.452, -0.892, 0.004534, -0.4424, -0.8921, -0.09168, -0.4141, -0.8916, -0.183, -0.3692, -0.8907, -0.2652, -0.3107, -0.8895, -0.3351, -0.2416, -0.8883, -0.3907, -0.165, -0.8872, -0.4308, -0.08363, -0.8865, -0.455, -1.018e-06, -0.8863, -0.4631, 0.08363, -0.8865, -0.455, 0.165, -0.8872, -0.4308, 0.2416, -0.8883, -0.3907, 0.3107, -0.8895, -0.3351, 0.3692, -0.8907, -0.2652, 0.4141, -0.8916, -0.183, 0.4424, -0.8921, -0.09168, 0.452, -0.892, 0.004534, 0.4422, -0.8912, 0.1007, 0.4138, -0.8899, 0.192, 0.3688, -0.8882, 0.2741, 0.3102, -0.8863, 0.3438, 0.2411, -0.8846, 0.3993, 0.1646, -0.8832, 0.4392, 0.08344, -0.8822, 0.4633, -0.1378, 0.1947, 0.9711, 0.5447, 0.08237, 0.8346, 0.7355, 0.4376, 0.5172, 0.6768, 0.5393, 0.501, 0.3871, 0.7805, 0.491, 0.09343, 0.8494, 0.5194, -0.3861, 0.562, 0.7315, -0.6333, 0.3765, 0.6762, 0.158, 0.311, -0.9372, 0.5118, 0.01091, -0.8591, 0.5101, -0.03481, -0.8594, 0.3215, -0.1506, -0.9349, 0.3019, -0.172, -0.9377, 0.2107, -0.1708, -0.9625, 0.133, -0.2198, -0.9664, 0.1016, -0.2439, -0.9645, 1.164e-05, -0.2453, -0.9694, -0.1016, -0.2439, -0.9645, -0.133, -0.2198, -0.9664, -0.2107, -0.1708, -0.9625, -0.3018, -0.172, -0.9377, -0.3215, -0.1506, -0.9349, -0.7064, -0.02214, -0.7074, -0.7215, 0.0712, -0.6887, -0.6885, 0.1591, -0.7076, -0.2395, 0.3105, -0.9199, 0.158, 0.311, -0.9372, -0.2395, 0.3105, -0.9199, -0.7359, 0.4473, -0.5084, -0.7114, 0.6152, -0.3398, -0.3986, 0.9014, -0.169, 0.3877, 0.7696, -0.5073, 0.4449, 0.6506, -0.6155, 0.2472, 0.4672, -0.8489, 0.3744, -0.9084, -0.1861, 0.6908, -0.5654, -0.4507, 0.7695, -0.5537, -0.3182, 0.4171, -0.9017, -0.1141, 0.4171, -0.9017, -0.1141, 0.7695, -0.5537, -0.3182, 0.8222, -0.5427, -0.1717, 0.4454, -0.8947, -0.03439, 0.8629, -0.2632, -0.4314, 0.9049, -0.2081, -0.3713, 0.8931, -0.4005, -0.2047, 0.8222, -0.5427, -0.1717, 0.8931, -0.4005, -0.2047, 0.9209, -0.3882, -0.03452, 0.8464, -0.5324, -0.01487, 0.4454, -0.8947, -0.03439, 0.8222, -0.5427, -0.1717, 0.8464, -0.5324, -0.01487, 0.458, -0.8875, 0.05087, 0.8464, -0.5324, -0.01487, 0.9209, -0.3882, -0.03452, 0.9155, -0.3762, 0.1425, 0.8397, -0.5225, 0.1478, 0.458, -0.8875, 0.05087, 0.8464, -0.5324, -0.01487, 0.8397, -0.5225, 0.1478, 0.4538, -0.8802, 0.1392, 0.9956, -0.04388, -0.08271, 0.9963, 0.001591, -0.08557, 0.966, 0.147, 0.2129, 0.6629, 0.1486, 0.7338, 0.6569, -0.0005008, 0.7539, 0.9299, -0.1126, 0.3503, 0.964, -0.1087, 0.2427, 0.9155, -0.3762, 0.1425, 0.9564, -0.2586, 0.136, 0.9146, -0.2447, 0.3219, 0.8744, -0.3644, 0.3203, 0.8397, -0.5225, 0.1478, 0.9155, -0.3762, 0.1425, 0.8744, -0.3644, 0.3203, 0.8004, -0.5128, 0.3104, 0.4538, -0.8802, 0.1392, 0.8397, -0.5225, 0.1478, 0.8004, -0.5128, 0.3104, 0.4317, -0.8729, 0.2274, 0.4317, -0.8729, 0.2274, 0.8004, -0.5128, 0.3104, 0.7278, -0.5031, 0.466, 0.3917, -0.8657, 0.3117, 0.8744, -0.3644, 0.3203, 0.9146, -0.2447, 0.3219, 0.8339, -0.2289, 0.5021, 0.7966, -0.3525, 0.4911, 0.8004, -0.5128, 0.3104, 0.8744, -0.3644, 0.3203, 0.7966, -0.3525, 0.4911, 0.7278, -0.5031, 0.466, 0.7278, -0.5031, 0.466, 0.7966, -0.3525, 0.4911, 0.6833, -0.3408, 0.6457, 0.6235, -0.4931, 0.6067, 0.3917, -0.8657, 0.3117, 0.7278, -0.5031, 0.466, 0.6235, -0.4931, 0.6067, 0.3345, -0.8588, 0.388, 0.3345, -0.8588, 0.388, 0.6235, -0.4931, 0.6067, 0.4914, -0.483, 0.7247, 0.2624, -0.8525, 0.4521, 0.2624, -0.8525, 0.4521, 0.4914, -0.483, 0.7247, 0.3382, -0.4731, 0.8135, 0.1788, -0.8471, 0.5005, 0.1788, -0.8471, 0.5005, 0.3382, -0.4731, 0.8135, 0.1719, -0.4642, 0.8689, 0.08835, -0.8428, 0.531, 0.08835, -0.8428, 0.531, 0.1719, -0.4642, 0.8689, 0.001317, -0.4569, 0.8895, -0.00448, -0.8399, 0.5427, -0.00448, -0.8399, 0.5427, 0.001317, -0.4569, 0.8895, -0.1657, -0.4522, 0.8764, -0.09537, -0.8387, 0.5363, -0.03017, -0.1233, 0.9919, -0.1095, -0.07161, 0.9914, -0.351, -0.2992, 0.8873, -0.09537, -0.8387, 0.5363, -0.1657, -0.4522, 0.8764, -0.3227, -0.4506, 0.8324, -0.1808, -0.8391, 0.513, -0.3227, -0.4506, 0.8324, -0.351, -0.2992, 0.8873, -0.5049, -0.3026, 0.8084, -0.4648, -0.4526, 0.761, -0.1808, -0.8391, 0.513, -0.3227, -0.4506, 0.8324, -0.4648, -0.4526, 0.761, -0.2582, -0.8414, 0.4747, -0.2582, -0.8414, 0.4747, -0.4648, -0.4526, 0.761, -0.5884, -0.4587, 0.6659, -0.3255, -0.8455, 0.4234, -0.3255, -0.8455, 0.4234, -0.5884, -0.4587, 0.6659, -0.6908, -0.4687, 0.5505, -0.3811, -0.8512, 0.3609, -0.3811, -0.8512, 0.3609, -0.6908, -0.4687, 0.5505, -0.7695, -0.4826, 0.4183, -0.4237, -0.8584, 0.2891, -0.4237, -0.8584, 0.2891, -0.7695, -0.4826, 0.4183, -0.8222, -0.4998, 0.2724, -0.452, -0.867, 0.2097, -0.452, -0.867, 0.2097, -0.8222, -0.4998, 0.2724, -0.8464, -0.5197, 0.1165, -0.4647, -0.8766, 0.1249, -0.8222, -0.4998, 0.2724, -0.8941, -0.3522, 0.2767, -0.9217, -0.3724, 0.1087, -0.8464, -0.5197, 0.1165, -0.8464, -0.5197, 0.1165, -0.9217, -0.3724, 0.1087, -0.9155, -0.3965, -0.06793, -0.8397, -0.5411, -0.04507, -0.4647, -0.8766, 0.1249, -0.8464, -0.5197, 0.1165, -0.8397, -0.5411, -0.04507, -0.4606, -0.8869, 0.03699, -0.8397, -0.5411, -0.04507, -0.9155, -0.3965, -0.06793, -0.8744, -0.4189, -0.2447, -0.8004, -0.5628, -0.2066, -0.4606, -0.8869, 0.03699, -0.8397, -0.5411, -0.04507, -0.8004, -0.5628, -0.2066, -0.4387, -0.8972, -0.05087, -0.4387, -0.8972, -0.05087, -0.8004, -0.5628, -0.2066, -0.7278, -0.5829, -0.3612, -0.3988, -0.9071, -0.135, -0.3988, -0.9071, -0.135, -0.7278, -0.5829, -0.3612, -0.6235, -0.6001, -0.5012, -0.3417, -0.9158, -0.2112, -0.3417, -0.9158, -0.2112, -0.6235, -0.6001, -0.5012, -0.4914, -0.6127, -0.6189, -0.2697, -0.9227, -0.2753, -0.2697, -0.9227, -0.2753, -0.4914, -0.6127, -0.6189, -0.3382, -0.62, -0.708, -0.1863, -0.9276, -0.3239, -0.1863, -0.9276, -0.3239, -0.3382, -0.62, -0.708, -0.1719, -0.6218, -0.764, -0.09578, -0.93, -0.3547, -0.3511, -0.3374, -0.8734, -0.2754, -0.2905, -0.9164, -0.001561, -0.48, -0.8773, -0.09578, -0.93, -0.3547, -0.1719, -0.6218, -0.764, -0.001316, -0.6187, -0.7857, -0.00293, -0.9303, -0.3669, -0.001316, -0.6187, -0.7857, -0.001561, -0.48, -0.8773, 0.1806, -0.4732, -0.8622, 0.1657, -0.6115, -0.7737, -0.00293, -0.9303, -0.3669, -0.001316, -0.6187, -0.7857, 0.1657, -0.6115, -0.7737, 0.08806, -0.9285, -0.3608, -0.2569, -0.2678, -0.9286, -0.05761, -0.1617, -0.9852, 0.2492, -0.3234, -0.9129, 0.1657, -0.6115, -0.7737, 0.1806, -0.4732, -0.8622, 0.351, -0.4634, -0.8136, 0.3227, -0.6015, -0.7308, 0.08806, -0.9285, -0.3608, 0.1657, -0.6115, -0.7737, 0.3227, -0.6015, -0.7308, 0.1737, -0.925, -0.3379, 0.1737, -0.925, -0.3379, 0.3227, -0.6015, -0.7308, 0.4648, -0.5899, -0.6603, 0.2512, -0.9203, -0.2999, 0.3227, -0.6015, -0.7308, 0.351, -0.4634, -0.8136, 0.5049, -0.4517, -0.7356, 0.4648, -0.5899, -0.6603, 0.2512, -0.9203, -0.2999, 0.4648, -0.5899, -0.6603, 0.5884, -0.5776, -0.5658, 0.3186, -0.9147, -0.2487, 0.3186, -0.9147, -0.2487, 0.5884, -0.5776, -0.5658, 0.6908, -0.5654, -0.4507, 0.3744, -0.9084, -0.1861, 0.3745, 0.9098, -0.1788, -0.2181, 0.7471, -0.6279, -0.5126, 0.7992, -0.3138, -0.6763, 0.729, 0.1062, -0.4418, 0.8616, 0.2498, 0.1628, 0.9554, 0.2463, -0.5547, 0.7536, -0.3528, -0.5126, 0.7992, -0.3138, -0.2181, 0.7471, -0.6279, -0.01937, 0.6529, 0.7572, 0.1628, 0.9554, 0.2463, -0.4418, 0.8616, 0.2498, -0.6763, 0.729, 0.1062, -0.5126, 0.7992, -0.3138, -0.5547, 0.7536, -0.3528, -0.7169, 0.6969, 0.02133, -0.8729, 0.4603, -0.1617, -0.8993, 0.129, -0.4179, -0.9891, -0.02941, -0.1446, -0.8716, 0.2545, 0.4189, -0.1153, 0.4274, -0.8967, 0.1786, 0.1169, -0.977, 0.1172, -0.005421, -0.9931, -0.8993, 0.129, -0.4179, -0.8729, 0.4603, -0.1617, -0.2153, 0.5553, -0.8033, 0.9529, 0.2535, 0.1663, 0.8925, 0.3708, 0.2569, 0.7948, 0.4022, 0.4544, 0.8765, 0.4262, 0.2239, 0.7538, 0.5133, -0.4103, 0.652, 0.7487, -0.1201, -0.8569, -0.1898, 0.4793, -0.9017, -0.1449, 0.4073, -0.8941, -0.3522, 0.2767, -0.1657, -0.4522, 0.8764, -0.002927, -0.1496, 0.9887, -0.03017, -0.1233, 0.9919, -0.351, -0.2992, 0.8873, -0.3227, -0.4506, 0.8324, 0.001317, -0.4569, 0.8895, 0.09836, -0.1576, 0.9826, -0.002927, -0.1496, 0.9887, -0.1657, -0.4522, 0.8764, 0.1719, -0.4642, 0.8689, 0.2104, -0.1669, 0.9633, 0.09836, -0.1576, 0.9826, 0.001317, -0.4569, 0.8895, 0.3382, -0.4731, 0.8135, 0.3244, -0.1707, 0.9304, 0.2104, -0.1669, 0.9633, 0.1719, -0.4642, 0.8689, 0.6235, -0.4931, 0.6067, 0.6833, -0.3408, 0.6457, 0.4566, -0.1457, 0.8776, 0.4275, -0.1715, 0.8876, 0.4914, -0.483, 0.7247, 0.4914, -0.483, 0.7247, 0.4275, -0.1715, 0.8876, 0.3244, -0.1707, 0.9304, 0.3382, -0.4731, 0.8135, 0.7966, -0.3525, 0.4911, 0.8339, -0.2289, 0.5021, 0.56, -0.07284, 0.8253, 0.5389, -0.09736, 0.8367, 0.6833, -0.3408, 0.6457, 0.6833, -0.3408, 0.6457, 0.5389, -0.09736, 0.8367, 0.4566, -0.1457, 0.8776, 0.966, 0.147, 0.2129, 0.9529, 0.2535, 0.1663, 0.7948, 0.4022, 0.4544, 0.6082, 0.2671, 0.7475, 0.6629, 0.1486, 0.7338, 0.8339, -0.2289, 0.5021, 0.6569, -0.0005008, 0.7539, 0.56, -0.07284, 0.8253, -0.001561, -0.48, -0.8773, -0.2754, -0.2905, -0.9164, -0.2569, -0.2678, -0.9286, 0.2492, -0.3234, -0.9129, 0.1806, -0.4732, -0.8622, -0.1719, -0.6218, -0.764, -0.3747, -0.3619, -0.8536, -0.3511, -0.3374, -0.8734, -0.001561, -0.48, -0.8773, -0.001316, -0.6187, -0.7857, -0.3382, -0.62, -0.708, -0.4703, -0.3621, -0.8048, -0.3747, -0.3619, -0.8536, -0.1719, -0.6218, -0.764, -0.4914, -0.6127, -0.6189, -0.5694, -0.3591, -0.7395, -0.4703, -0.3621, -0.8048, -0.3382, -0.62, -0.708, -0.6235, -0.6001, -0.5012, -0.6612, -0.3481, -0.6646, -0.5694, -0.3591, -0.7395, -0.4914, -0.6127, -0.6189, -0.8004, -0.5628, -0.2066, -0.8744, -0.4189, -0.2447, -0.7596, -0.3074, -0.5732, -0.7361, -0.3353, -0.588, -0.7278, -0.5829, -0.3612, -0.7278, -0.5829, -0.3612, -0.7361, -0.3353, -0.588, -0.6612, -0.3481, -0.6646, -0.6235, -0.6001, -0.5012, -0.9155, -0.3965, -0.06793, -0.9578, -0.2762, -0.07964, -0.8331, -0.2259, -0.5049, -0.8183, -0.2509, -0.5171, -0.8744, -0.4189, -0.2447, -0.8744, -0.4189, -0.2447, -0.8183, -0.2509, -0.5171, -0.7596, -0.3074, -0.5732, -0.9417, -0.1382, 0.3067, -0.9873, -0.06886, -0.1429, -0.8857, -0.1781, -0.4288, -0.9578, -0.2762, -0.07964, -0.9578, -0.2762, -0.07964, -0.8857, -0.1781, -0.4288, -0.8331, -0.2259, -0.5049, -0.9217, -0.3724, 0.1087, -0.9417, -0.1382, 0.3067, -0.9578, -0.2762, -0.07964, -0.9155, -0.3965, -0.06793, -0.8941, -0.3522, 0.2767, -0.9017, -0.1449, 0.4073, -0.9417, -0.1382, 0.3067, -0.9217, -0.3724, 0.1087, -0.7695, -0.4826, 0.4183, -0.8366, -0.2116, 0.5053, -0.8569, -0.1898, 0.4793, -0.8941, -0.3522, 0.2767, -0.8222, -0.4998, 0.2724, -0.6908, -0.4687, 0.5505, -0.7804, -0.205, 0.5907, -0.8366, -0.2116, 0.5053, -0.7695, -0.4826, 0.4183, -0.4648, -0.4526, 0.761, -0.5049, -0.3026, 0.8084, -0.6998, -0.1691, 0.694, -0.7162, -0.1957, 0.6699, -0.5884, -0.4587, 0.6659, -0.5884, -0.4587, 0.6659, -0.7162, -0.1957, 0.6699, -0.7804, -0.205, 0.5907, -0.6908, -0.4687, 0.5505, -0.5049, -0.3026, 0.8084, -0.6514, -0.1141, 0.7501, -0.6998, -0.1691, 0.694, -0.351, -0.2992, 0.8873, -0.1095, -0.07161, 0.9914, -0.345, 0.03566, 0.9379, -0.6514, -0.1141, 0.7501, -0.5049, -0.3026, 0.8084, 0.4648, -0.5899, -0.6603, 0.5049, -0.4517, -0.7356, 0.708, -0.2845, -0.6464, 0.7245, -0.3058, -0.6178, 0.5884, -0.5776, -0.5658, 0.5049, -0.4517, -0.7356, 0.6594, -0.2416, -0.712, 0.708, -0.2845, -0.6464, 0.1786, 0.1169, -0.977, -0.1153, 0.4274, -0.8967, 0.5285, 0.2747, -0.8033, 0.2492, -0.3234, -0.9129, -0.05761, -0.1617, -0.9852, 0.2392, -0.1183, -0.9637, 0.6063, -0.1948, -0.771, 0.1806, -0.4732, -0.8622, 0.2492, -0.3234, -0.9129, 0.6063, -0.1948, -0.771, 0.5863, -0.2487, -0.771, 0.351, -0.4634, -0.8136, 0.351, -0.4634, -0.8136, 0.5863, -0.2487, -0.771, 0.6594, -0.2416, -0.712, 0.5049, -0.4517, -0.7356, 0.9209, -0.3882, -0.03452, 0.9379, -0.2007, -0.2828, 0.947, -0.1778, -0.2674, 0.9564, -0.2586, 0.136, 0.9155, -0.3762, 0.1425, 0.8931, -0.4005, -0.2047, 0.9049, -0.2081, -0.3713, 0.9379, -0.2007, -0.2828, 0.9209, -0.3882, -0.03452, 0.7695, -0.5537, -0.3182, 0.8429, -0.2896, -0.4535, 0.8629, -0.2632, -0.4314, 0.8931, -0.4005, -0.2047, 0.8222, -0.5427, -0.1717, 0.6908, -0.5654, -0.4507, 0.7877, -0.2994, -0.5385, 0.8429, -0.2896, -0.4535, 0.7695, -0.5537, -0.3182, 0.5884, -0.5776, -0.5658, 0.7245, -0.3058, -0.6178, 0.7877, -0.2994, -0.5385, 0.6908, -0.5654, -0.4507, -0.8569, -0.1898, 0.4793, -0.8366, -0.2116, 0.5053, -0.7804, -0.205, 0.5907, -0.7162, -0.1957, 0.6699, -0.6998, -0.1691, 0.694, -0.6514, -0.1141, 0.7501, -0.345, 0.03566, 0.9379, -0.3619, 0.1845, 0.9138, -0.8716, 0.2545, 0.4189, -0.9891, -0.02941, -0.1446, -0.9873, -0.06886, -0.1429, -0.9417, -0.1382, 0.3067, -0.9017, -0.1449, 0.4073, -0.8993, 0.129, -0.4179, 0.1172, -0.005421, -0.9931, 0.2392, -0.1183, -0.9637, -0.05761, -0.1617, -0.9852, -0.2569, -0.2678, -0.9286, -0.2754, -0.2905, -0.9164, -0.3511, -0.3374, -0.8734, -0.3747, -0.3619, -0.8536, -0.4703, -0.3621, -0.8048, -0.5694, -0.3591, -0.7395, -0.6612, -0.3481, -0.6646, -0.7361, -0.3353, -0.588, -0.7596, -0.3074, -0.5732, -0.8183, -0.2509, -0.5171, -0.8331, -0.2259, -0.5049, -0.8857, -0.1781, -0.4288, -0.9873, -0.06886, -0.1429, -0.9891, -0.02941, -0.1446, -0.2153, 0.5553, -0.8033, -0.8729, 0.4603, -0.1617, -0.7169, 0.6969, 0.02133, -0.5547, 0.7536, -0.3528, -0.2181, 0.7471, -0.6279, 0.652, 0.7487, -0.1201, 0.3745, 0.9098, -0.1788, 0.1628, 0.9554, 0.2463, -0.01937, 0.6529, 0.7572, 0.003813, 0.555, 0.8318, 0.6082, 0.2671, 0.7475, 0.7948, 0.4022, 0.4544, 0.8925, 0.3708, 0.2569, 0.8765, 0.4262, 0.2239, 0.8765, 0.4262, 0.2239, 0.8925, 0.3708, 0.2569, 0.9529, 0.2535, 0.1663, 0.966, 0.147, 0.2129, 0.9963, 0.001591, -0.08557, 0.7965, 0.3228, -0.5112, 0.7538, 0.5133, -0.4103, 0.3244, -0.1707, 0.9304, 0.4275, -0.1715, 0.8876, 0.4566, -0.1457, 0.8776, 0.5389, -0.09736, 0.8367, 0.56, -0.07284, 0.8253, 0.6569, -0.0005008, 0.7539, 0.6629, 0.1486, 0.7338, 0.6082, 0.2671, 0.7475, 0.003813, 0.555, 0.8318, -0.3619, 0.1845, 0.9138, -0.345, 0.03566, 0.9379, -0.1095, -0.07161, 0.9914, -0.03017, -0.1233, 0.9919, -0.002927, -0.1496, 0.9887, 0.09836, -0.1576, 0.9826, 0.2104, -0.1669, 0.9633, 0.9146, -0.2447, 0.3219, 0.9299, -0.1126, 0.3503, 0.6569, -0.0005008, 0.7539, 0.8339, -0.2289, 0.5021, 0.947, -0.1778, -0.2674, 0.9956, -0.04388, -0.08271, 0.964, -0.1087, 0.2427, 0.9564, -0.2586, 0.136, 0.9564, -0.2586, 0.136, 0.964, -0.1087, 0.2427, 0.9299, -0.1126, 0.3503, 0.9146, -0.2447, 0.3219, -0.3811, -0.8512, 0.3609, -0.4237, -0.8584, 0.2891, -0.452, -0.867, 0.2097, -0.4647, -0.8766, 0.1249, -0.4606, -0.8869, 0.03699, -0.4387, -0.8972, -0.05087, -0.3988, -0.9071, -0.135, -0.3417, -0.9158, -0.2112, -0.2697, -0.9227, -0.2753, -0.1863, -0.9276, -0.3239, -0.09578, -0.93, -0.3547, -0.00293, -0.9303, -0.3669, 0.08806, -0.9285, -0.3608, 0.1737, -0.925, -0.3379, 0.2512, -0.9203, -0.2999, 0.3186, -0.9147, -0.2487, 0.3744, -0.9084, -0.1861, 0.4171, -0.9017, -0.1141, 0.4454, -0.8947, -0.03439, 0.458, -0.8875, 0.05087, 0.4538, -0.8802, 0.1392, 0.4317, -0.8729, 0.2274, 0.3917, -0.8657, 0.3117, 0.3345, -0.8588, 0.388, 0.2624, -0.8525, 0.4521, 0.1788, -0.8471, 0.5005, 0.08835, -0.8428, 0.531, -0.00448, -0.8399, 0.5427, -0.09537, -0.8387, 0.5363, -0.1808, -0.8391, 0.513, -0.2582, -0.8414, 0.4747, -0.3255, -0.8455, 0.4234, -0.8716, 0.2545, 0.4189, -0.3619, 0.1845, 0.9138, 0.003813, 0.555, 0.8318, -0.01937, 0.6529, 0.7572, -0.4418, 0.8616, 0.2498, -0.6763, 0.729, 0.1062, -0.7169, 0.6969, 0.02133, -0.8729, 0.4603, -0.1617, 0.7965, 0.3228, -0.5112, 0.9963, 0.001591, -0.08557, 0.9956, -0.04388, -0.08271, 0.947, -0.1778, -0.2674, 0.9379, -0.2007, -0.2828, 0.9049, -0.2081, -0.3713, 0.8629, -0.2632, -0.4314, 0.8429, -0.2896, -0.4535, 0.7877, -0.2994, -0.5385, 0.7245, -0.3058, -0.6178, 0.708, -0.2845, -0.6464, 0.6594, -0.2416, -0.712, 0.5863, -0.2487, -0.771, 0.6063, -0.1948, -0.771, 0.2392, -0.1183, -0.9637, 0.1172, -0.005421, -0.9931, 0.1786, 0.1169, -0.977, 0.5285, 0.2747, -0.8033, 0.7965, 0.3228, -0.5112, 0.5285, 0.2747, -0.8033, -0.1153, 0.4274, -0.8967, -0.2153, 0.5553, -0.8033, -0.2181, 0.7471, -0.6279, 0.3745, 0.9098, -0.1788, 0.652, 0.7487, -0.1201, 0.7538, 0.5133, -0.4103, 0.3714, -0.7724, -0.5153, 0.3546, -0.3073, -0.8831, 0.5021, -0.2802, -0.8182, 0.4552, -0.7527, -0.4756, 0.4552, -0.7527, -0.4756, 0.5021, -0.2802, -0.8182, 0.637, -0.2584, -0.7263, 0.5309, -0.7357, -0.4206, 0.4334, -0.04926, -0.8998, 0.4953, -0.0008973, -0.8687, 0.6319, -0.1366, -0.7629, 0.637, -0.2584, -0.7263, 0.6319, -0.1366, -0.7629, 0.7582, -0.1194, -0.641, 0.7554, -0.2425, -0.6088, 0.5309, -0.7357, -0.4206, 0.637, -0.2584, -0.7263, 0.7554, -0.2425, -0.6088, 0.5963, -0.7219, -0.3512, 0.7554, -0.2425, -0.6088, 0.7582, -0.1194, -0.641, 0.863, -0.1079, -0.4935, 0.8528, -0.2325, -0.4677, 0.5963, -0.7219, -0.3512, 0.7554, -0.2425, -0.6088, 0.8528, -0.2325, -0.4677, 0.6493, -0.7114, -0.2687, 0.7152, 0.1382, -0.6852, 0.7114, 0.1617, -0.6839, 0.8612, 0.2703, -0.4304, 0.9533, 0.233, 0.1922, 0.9718, 0.1261, 0.1991, 0.9467, 0.08082, -0.3119, 0.9058, 0.09094, -0.4139, 0.863, -0.1079, -0.4935, 0.8617, -0.01723, -0.5072, 0.943, -0.0107, -0.3327, 0.9407, -0.1028, -0.3234, 0.8528, -0.2325, -0.4677, 0.863, -0.1079, -0.4935, 0.9407, -0.1028, -0.3234, 0.9242, -0.2285, -0.306, 0.6493, -0.7114, -0.2687, 0.8528, -0.2325, -0.4677, 0.9242, -0.2285, -0.306, 0.6874, -0.7048, -0.1751, 0.6874, -0.7048, -0.1751, 0.9242, -0.2285, -0.306, 0.9644, -0.2307, -0.129, 0.708, -0.7024, -0.0733, 0.9407, -0.1028, -0.3234, 0.943, -0.0107, -0.3327, 0.9903, -0.009495, -0.1388, 0.9852, -0.104, -0.136, 0.9242, -0.2285, -0.306, 0.9407, -0.1028, -0.3234, 0.9852, -0.104, -0.136, 0.9644, -0.2307, -0.129, 0.9644, -0.2307, -0.129, 0.9852, -0.104, -0.136, 0.9919, -0.1118, 0.06086, 0.9695, -0.2386, 0.05612, 0.708, -0.7024, -0.0733, 0.9644, -0.2307, -0.129, 0.9695, -0.2386, 0.05612, 0.7092, -0.7043, 0.03281, 0.7092, -0.7043, 0.03281, 0.9695, -0.2386, 0.05612, 0.9374, -0.2519, 0.2404, 0.69, -0.7105, 0.1383, 0.69, -0.7105, 0.1383, 0.9374, -0.2519, 0.2404, 0.8693, -0.2696, 0.4143, 0.6511, -0.7208, 0.2379, 0.6511, -0.7208, 0.2379, 0.8693, -0.2696, 0.4143, 0.7692, -0.2911, 0.5689, 0.5947, -0.7346, 0.3267, 0.5947, -0.7346, 0.3267, 0.7692, -0.2911, 0.5689, 0.6434, -0.3155, 0.6975, 0.5242, -0.7512, 0.4011, 0.5242, -0.7512, 0.4011, 0.6434, -0.3155, 0.6975, 0.4992, -0.3419, 0.7962, 0.4434, -0.7699, 0.4589, 0.6044, -0.06869, 0.7937, 0.5338, -0.04783, 0.8443, 0.3239, -0.2538, 0.9114, 0.4434, -0.7699, 0.4589, 0.4992, -0.3419, 0.7962, 0.3436, -0.37, 0.8632, 0.3559, -0.7902, 0.499, 0.3436, -0.37, 0.8632, 0.3239, -0.2538, 0.9114, 0.1537, -0.2847, 0.9462, 0.1824, -0.3992, 0.8986, 0.3559, -0.7902, 0.499, 0.3436, -0.37, 0.8632, 0.1824, -0.3992, 0.8986, 0.2649, -0.8113, 0.5212, 0.2649, -0.8113, 0.5212, 0.1824, -0.3992, 0.8986, 0.02058, -0.4292, 0.903, 0.1728, -0.8329, 0.5257, 0.1728, -0.8329, 0.5257, 0.02058, -0.4292, 0.903, -0.1379, -0.4598, 0.8772, 0.08193, -0.8546, 0.5128, 0.08193, -0.8546, 0.5128, -0.1379, -0.4598, 0.8772, -0.2895, -0.4904, 0.822, -0.005684, -0.8759, 0.4824, -0.005684, -0.8759, 0.4824, -0.2895, -0.4904, 0.822, -0.4306, -0.5201, 0.7376, -0.08782, -0.8963, 0.4346, -0.08782, -0.8963, 0.4346, -0.4306, -0.5201, 0.7376, -0.5568, -0.5479, 0.6244, -0.1618, -0.9151, 0.3694, -0.1618, -0.9151, 0.3694, -0.5568, -0.5479, 0.6244, -0.6627, -0.572, 0.4833, -0.2244, -0.9312, 0.2873, -0.3044, -0.9518, -0.03703, -0.7965, -0.6009, -0.06675, -0.763, -0.5898, -0.2645, -0.2846, -0.9461, -0.1545, -0.2846, -0.9461, -0.1545, -0.763, -0.5898, -0.2645, -0.6893, -0.5677, -0.4501, -0.2408, -0.9338, -0.2647, -0.2408, -0.9338, -0.2647, -0.6893, -0.5677, -0.4501, -0.5807, -0.5364, -0.6125, -0.1763, -0.9158, -0.361, -0.787, -0.3137, -0.5312, -0.7519, -0.2626, -0.6047, -0.5069, -0.3748, -0.7762, -0.1763, -0.9158, -0.361, -0.5807, -0.5364, -0.6125, -0.4455, -0.4986, -0.7436, -0.09598, -0.8936, -0.4385, 0.000436, -0.2879, -0.9577, -0.09518, -0.2457, -0.9647, -0.1882, -0.2672, -0.9451, -0.2153, -0.2479, -0.9446, -0.5681, -0.1857, -0.8017, -0.4739, -0.07834, -0.8771, 0.3216, -0.1022, -0.9414, 0.316, -0.1585, -0.9354, 0.233, -0.1734, -0.9569, 0.1758, -0.2472, -0.9529, 0.1485, -0.2788, -0.9488, 0.04633, -0.3041, -0.9515, -0.09598, -0.8936, -0.4385, -0.4455, -0.4986, -0.7436, -0.2926, -0.4575, -0.8397, -0.005502, -0.869, -0.4948, -0.005502, -0.869, -0.4948, -0.2926, -0.4575, -0.8397, -0.1303, -0.4159, -0.9, 0.09009, -0.8435, -0.5295, 0.2175, 0.6103, 0.7618, 0.5333, 0.7399, 0.4101, 0.3193, 0.8891, -0.328, -0.5849, 0.7027, -0.4051, -0.7722, 0.6352, 0.01756, -0.5936, 0.5803, 0.5576, -0.8593, 0.1017, 0.5013, -0.9699, -0.07615, 0.2311, -0.8568, -0.1821, 0.4824, -0.443, 0.03438, 0.8959, 0.8242, 0.3457, -0.4486, 0.8409, 0.4377, -0.3185, 0.8872, 0.4505, -0.09969, 0.8098, 0.4864, -0.3282, 0.3735, 0.4662, -0.802, 0.5286, 0.6585, -0.5356, 0.4992, -0.3419, 0.7962, 0.6241, -0.08879, 0.7763, 0.6044, -0.06869, 0.7937, 0.3239, -0.2538, 0.9114, 0.3436, -0.37, 0.8632, 0.6434, -0.3155, 0.6975, 0.7012, -0.08116, 0.7083, 0.6241, -0.08879, 0.7763, 0.4992, -0.3419, 0.7962, 0.7692, -0.2911, 0.5689, 0.7829, -0.07278, 0.6178, 0.7012, -0.08116, 0.7083, 0.6434, -0.3155, 0.6975, 0.8693, -0.2696, 0.4143, 0.8559, -0.05257, 0.5145, 0.7829, -0.07278, 0.6178, 0.7692, -0.2911, 0.5689, 0.9695, -0.2386, 0.05612, 0.9919, -0.1118, 0.06086, 0.9171, -0.005108, 0.3986, 0.9088, -0.032, 0.416, 0.9374, -0.2519, 0.2404, 0.9374, -0.2519, 0.2404, 0.9088, -0.032, 0.416, 0.8559, -0.05257, 0.5145, 0.8693, -0.2696, 0.4143, 0.9852, -0.104, -0.136, 0.9903, -0.009495, -0.1388, 0.9509, 0.06233, 0.3031, 0.9475, 0.04036, 0.3172, 0.9919, -0.1118, 0.06086, 0.9919, -0.1118, 0.06086, 0.9475, 0.04036, 0.3172, 0.9171, -0.005108, 0.3986, 0.8612, 0.2703, -0.4304, 0.8242, 0.3457, -0.4486, 0.8872, 0.4505, -0.09969, 0.9233, 0.3067, 0.2312, 0.9533, 0.233, 0.1922, 0.9903, -0.009495, -0.1388, 0.9718, 0.1261, 0.1991, 0.9509, 0.06233, 0.3031, -0.5807, -0.5364, -0.6125, -0.7893, -0.3404, -0.511, -0.787, -0.3137, -0.5312, -0.5069, -0.3748, -0.7762, -0.4455, -0.4986, -0.7436, -0.6893, -0.5677, -0.4501, -0.8378, -0.3629, -0.4079, -0.7893, -0.3404, -0.511, -0.5807, -0.5364, -0.6125, -0.763, -0.5898, -0.2645, -0.8804, -0.3831, -0.2795, -0.8378, -0.3629, -0.4079, -0.6893, -0.5677, -0.4501, -0.8351, -0.5405, 0.1021, -0.8782, -0.4781, 0.01178, -0.7965, -0.6009, -0.06675, -0.4914, -0.3877, 0.7799, -0.4284, -0.2501, 0.8683, -0.5245, -0.2463, 0.815, -0.6219, -0.4306, 0.6541, 0.1824, -0.3992, 0.8986, 0.1537, -0.2847, 0.9462, -0.08676, -0.2216, 0.9713, -0.104, -0.248, 0.9632, 0.02058, -0.4292, 0.903, 0.02058, -0.4292, 0.903, -0.104, -0.248, 0.9632, -0.2066, -0.2732, 0.9395, -0.1379, -0.4598, 0.8772, 0.1537, -0.2847, 0.9462, -0.02007, -0.1716, 0.985, -0.08676, -0.2216, 0.9713, 0.3239, -0.2538, 0.9114, 0.5338, -0.04783, 0.8443, 0.3062, -0.00399, 0.952, -0.02007, -0.1716, 0.985, 0.1537, -0.2847, 0.9462, -0.4898, 0.04832, -0.8705, -0.6445, 0.2447, -0.7244, -0.05103, 0.2466, -0.9678, 0.7582, -0.1194, -0.641, 0.5733, 0.01129, -0.8193, 0.5812, 0.02917, -0.8132, 0.8617, -0.01723, -0.5072, 0.863, -0.1079, -0.4935, 0.6319, -0.1366, -0.7629, 0.4953, -0.0008973, -0.8687, 0.5733, 0.01129, -0.8193, 0.7582, -0.1194, -0.641, 0.1758, -0.2472, -0.9529, 0.233, -0.1734, -0.9569, 0.3546, -0.3073, -0.8831, -0.4284, -0.2501, 0.8683, -0.2959, -0.2648, 0.9178, -0.2066, -0.2732, 0.9395, -0.104, -0.248, 0.9632, -0.08676, -0.2216, 0.9713, -0.02007, -0.1716, 0.985, 0.3062, -0.00399, 0.952, 0.2832, 0.07788, 0.9559, -0.443, 0.03438, 0.8959, -0.8568, -0.1821, 0.4824, -0.8534, -0.2021, 0.4805, -0.5245, -0.2463, 0.815, -0.7722, 0.6352, 0.01756, -0.8593, 0.1017, 0.5013, -0.5936, 0.5803, 0.5576, 0.8098, 0.4864, -0.3282, 0.8409, 0.4377, -0.3185, 0.8242, 0.3457, -0.4486, 0.8612, 0.2703, -0.4304, 0.7114, 0.1617, -0.6839, 0.3525, 0.342, -0.8711, 0.3735, 0.4662, -0.802, 0.943, -0.0107, -0.3327, 0.9467, 0.08082, -0.3119, 0.9718, 0.1261, 0.1991, 0.9903, -0.009495, -0.1388, 0.5812, 0.02917, -0.8132, 0.7152, 0.1382, -0.6852, 0.9058, 0.09094, -0.4139, 0.8617, -0.01723, -0.5072, 0.8617, -0.01723, -0.5072, 0.9058, 0.09094, -0.4139, 0.9467, 0.08082, -0.3119, 0.943, -0.0107, -0.3327, 0.08193, -0.8546, 0.5128, -0.005684, -0.8759, 0.4824, -0.08782, -0.8963, 0.4346, -0.1618, -0.9151, 0.3694, -0.2244, -0.9312, 0.2873, -0.2716, -0.9435, 0.1898, -0.2994, -0.9508, 0.08001, -0.3044, -0.9518, -0.03703, -0.2846, -0.9461, -0.1545, -0.2408, -0.9338, -0.2647, -0.1763, -0.9158, -0.361, -0.09598, -0.8936, -0.4385, -0.005502, -0.869, -0.4948, 0.09009, -0.8435, -0.5295, 0.1867, -0.8183, -0.5436, 0.2813, -0.7944, -0.5383, 0.3714, -0.7724, -0.5153, 0.4552, -0.7527, -0.4756, 0.5309, -0.7357, -0.4206, 0.5963, -0.7219, -0.3512, 0.6493, -0.7114, -0.2687, 0.6874, -0.7048, -0.1751, 0.708, -0.7024, -0.0733, 0.7092, -0.7043, 0.03281, 0.69, -0.7105, 0.1383, 0.6511, -0.7208, 0.2379, 0.5947, -0.7346, 0.3267, 0.5242, -0.7512, 0.4011, 0.4434, -0.7699, 0.4589, 0.3559, -0.7902, 0.499, 0.2649, -0.8113, 0.5212, 0.1728, -0.8329, 0.5257, -0.443, 0.03438, 0.8959, 0.2832, 0.07788, 0.9559, 0.2175, 0.6103, 0.7618, -0.5936, 0.5803, 0.5576, -0.8593, 0.1017, 0.5013, 0.5286, 0.6585, -0.5356, 0.3193, 0.8891, -0.328, 0.5333, 0.7399, 0.4101, 0.9233, 0.3067, 0.2312, 0.8872, 0.4505, -0.09969, 0.8409, 0.4377, -0.3185, 0.8098, 0.4864, -0.3282, 0.8559, -0.05257, 0.5145, 0.9088, -0.032, 0.416, 0.9171, -0.005108, 0.3986, 0.9475, 0.04036, 0.3172, 0.9509, 0.06233, 0.3031, 0.9718, 0.1261, 0.1991, 0.9533, 0.233, 0.1922, 0.9233, 0.3067, 0.2312, 0.5333, 0.7399, 0.4101, 0.2175, 0.6103, 0.7618, 0.2832, 0.07788, 0.9559, 0.3062, -0.00399, 0.952, 0.5338, -0.04783, 0.8443, 0.6044, -0.06869, 0.7937, 0.6241, -0.08879, 0.7763, 0.7012, -0.08116, 0.7083, 0.7829, -0.07278, 0.6178, -0.6445, 0.2447, -0.7244, -0.4898, 0.04832, -0.8705, -0.502, -0.01463, -0.8648, -0.9699, -0.07615, 0.2311, -0.8593, 0.1017, 0.5013, -0.7722, 0.6352, 0.01756, -0.5849, 0.7027, -0.4051, 0.3525, 0.342, -0.8711, -0.05103, 0.2466, -0.9678, -0.6445, 0.2447, -0.7244, -0.5849, 0.7027, -0.4051, 0.3193, 0.8891, -0.328, 0.5286, 0.6585, -0.5356, 0.3735, 0.4662, -0.802, -0.4284, -0.2501, 0.8683, -0.4914, -0.3877, 0.7799, -0.457, -0.4147, 0.7869, -0.336, -0.3982, 0.8535, -0.2959, -0.2648, 0.9178, -0.4306, -0.5201, 0.7376, -0.457, -0.4147, 0.7869, -0.4914, -0.3877, 0.7799, -0.6219, -0.4306, 0.6541, -0.5568, -0.5479, 0.6244, -0.2895, -0.4904, 0.822, -0.336, -0.3982, 0.8535, -0.457, -0.4147, 0.7869, -0.4306, -0.5201, 0.7376, -0.1379, -0.4598, 0.8772, -0.2066, -0.2732, 0.9395, -0.2959, -0.2648, 0.9178, -0.336, -0.3982, 0.8535, -0.2895, -0.4904, 0.822, 0.3546, -0.3073, -0.8831, 0.233, -0.1734, -0.9569, 0.316, -0.1585, -0.9354, 0.5021, -0.2802, -0.8182, 0.1867, -0.8183, -0.5436, 0.04633, -0.3041, -0.9515, 0.1485, -0.2788, -0.9488, 0.2813, -0.7944, -0.5383, 0.2813, -0.7944, -0.5383, 0.1485, -0.2788, -0.9488, 0.1758, -0.2472, -0.9529, 0.3546, -0.3073, -0.8831, 0.3714, -0.7724, -0.5153, -0.4455, -0.4986, -0.7436, -0.5069, -0.3748, -0.7762, -0.2153, -0.2479, -0.9446, -0.1882, -0.2672, -0.9451, -0.2926, -0.4575, -0.8397, -0.2926, -0.4575, -0.8397, -0.1882, -0.2672, -0.9451, -0.09518, -0.2457, -0.9647, -0.1303, -0.4159, -0.9, -0.5069, -0.3748, -0.7762, -0.7519, -0.2626, -0.6047, -0.5681, -0.1857, -0.8017, -0.2153, -0.2479, -0.9446, 0.5021, -0.2802, -0.8182, 0.316, -0.1585, -0.9354, 0.3216, -0.1022, -0.9414, 0.4334, -0.04926, -0.8998, 0.6319, -0.1366, -0.7629, 0.637, -0.2584, -0.7263, 0.3525, 0.342, -0.8711, 0.7114, 0.1617, -0.6839, 0.7152, 0.1382, -0.6852, 0.5812, 0.02917, -0.8132, 0.5733, 0.01129, -0.8193, 0.4953, -0.0008973, -0.8687, 0.4334, -0.04926, -0.8998, 0.3216, -0.1022, -0.9414, -0.4739, -0.07834, -0.8771, -0.502, -0.01463, -0.8648, -0.4898, 0.04832, -0.8705, -0.05103, 0.2466, -0.9678, 0.09009, -0.8435, -0.5295, -0.1303, -0.4159, -0.9, 0.000436, -0.2879, -0.9577, 0.04633, -0.3041, -0.9515, 0.1867, -0.8183, -0.5436, -0.1303, -0.4159, -0.9, -0.09518, -0.2457, -0.9647, 0.000436, -0.2879, -0.9577, -0.5568, -0.5479, 0.6244, -0.6219, -0.4306, 0.6541, -0.7998, -0.4376, 0.4109, -0.7962, -0.4618, 0.3909, -0.6627, -0.572, 0.4833, -0.6219, -0.4306, 0.6541, -0.5245, -0.2463, 0.815, -0.8227, -0.3833, 0.4199, -0.7998, -0.4376, 0.4109, -0.5245, -0.2463, 0.815, -0.8534, -0.2021, 0.4805, -0.9403, -0.2833, 0.1887, -0.8227, -0.3833, 0.4199, -0.9699, -0.07615, 0.2311, -0.502, -0.01463, -0.8648, -0.4739, -0.07834, -0.8771, -0.5681, -0.1857, -0.8017, -0.7519, -0.2626, -0.6047, -0.787, -0.3137, -0.5312, -0.7893, -0.3404, -0.511, -0.8378, -0.3629, -0.4079, -0.8804, -0.3831, -0.2795, -0.9288, -0.3618, -0.08045, -0.9403, -0.2833, 0.1887, -0.8534, -0.2021, 0.4805, -0.8568, -0.1821, 0.4824, -0.2994, -0.9508, 0.08001, -0.8106, -0.5663, 0.1488, -0.8351, -0.5405, 0.1021, -0.7965, -0.6009, -0.06675, -0.3044, -0.9518, -0.03703, -0.6627, -0.572, 0.4833, -0.7962, -0.4618, 0.3909, -0.7921, -0.5254, 0.3108, -0.7965, -0.6009, -0.06675, -0.8782, -0.4781, 0.01178, -0.9288, -0.3618, -0.08045, -0.8804, -0.3831, -0.2795, -0.763, -0.5898, -0.2645, -0.7998, -0.4376, 0.4109, -0.8227, -0.3833, 0.4199, -0.9403, -0.2833, 0.1887, -0.9288, -0.3618, -0.08045, -0.8782, -0.4781, 0.01178, -0.8351, -0.5405, 0.1021, -0.8106, -0.5663, 0.1488, -0.7858, -0.5558, 0.2711, -0.7921, -0.5254, 0.3108, -0.7962, -0.4618, 0.3909, -0.2244, -0.9312, 0.2873, -0.6627, -0.572, 0.4833, -0.7921, -0.5254, 0.3108, -0.7858, -0.5558, 0.2711, -0.2716, -0.9435, 0.1898, -0.2716, -0.9435, 0.1898, -0.7858, -0.5558, 0.2711, -0.8106, -0.5663, 0.1488, -0.2994, -0.9508, 0.08001])] * 3)])

# ---- objects
ob_red_crystal = bpy.data.objects.new('Red_Crystal', me_sphere_001)

# ---- transforms, parenting, visibility, modifiers, constraints
ob_red_crystal.location = (0.0, 0.0, 0.0)
ob_red_crystal.rotation_euler = (1.571, -0.0, 0.0)

# ---- collection membership
col_collection.objects.link(ob_red_crystal)

# ---- scene / render settings (as saved in the file)
scene.frame_start = 1; scene.frame_end = 250; scene.frame_set(1)
scene.render.engine = 'CYCLES'
scene.render.resolution_x = 2048
scene.render.resolution_y = 2048
scene.cycles.use_denoising = False
scene.cycles.samples = 10
scene.cycles.sampling_pattern = 'TABULATED_SOBOL'
scene.cycles.use_adaptive_sampling = False
scene.cycles.use_light_tree = False
scene.cycles.bake_type = 'AO'
scene.view_settings.view_transform = 'Filmic'
bpy.context.view_layer.update()

# ---- added for rendering (the .blend has no active camera and no usable light): camera, sun
cam_auto = bpy.data.cameras.new('AutoCamera')
cam_auto.lens = 50.0
cam_auto.sensor_width = 36.0
cam_auto.clip_end = 1000.0
ob_auto_camera = bpy.data.objects.new('AutoCamera', cam_auto)
scene.collection.objects.link(ob_auto_camera)
ob_auto_camera.location = (5.77054, -7.04495, 7.5867)
ob_auto_camera.rotation_euler = (1.09748, -7.21219e-08, 0.694738)
scene.camera = ob_auto_camera
light_auto_sun = bpy.data.lights.new('AutoSun', 'SUN')
light_auto_sun.energy = 3.0
light_auto_sun.angle = 0.0523599
ob_auto_sun = bpy.data.objects.new('AutoSun', light_auto_sun)
scene.collection.objects.link(ob_auto_sun)
ob_auto_sun.rotation_euler = (0.872665, 0.174533, 0.523599)
bpy.context.view_layer.update()
